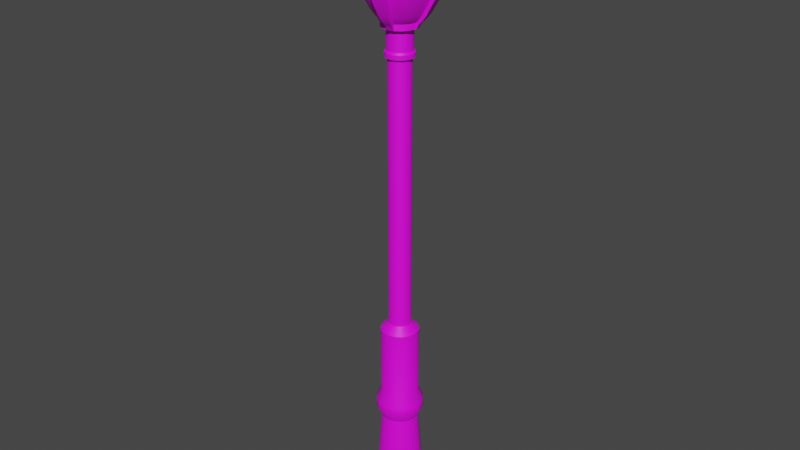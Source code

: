 # Source: StreetLight1.blend  (saved by Blender 3.6.11; exported with 4.5.12 LTS)
import bpy
from mathutils import Matrix  # noqa: F401  (used for matrix-valued properties, if any)

bpy.ops.wm.read_factory_settings(use_empty=True)
scene = bpy.context.scene
scene.name = 'Scene'

# ---- collections
col_collection = bpy.data.collections.new('Collection'); scene.collection.children.link(col_collection)

# ---- images (referenced by path relative to the original .blend; pixels are not part of the script)
import os
ASSET_DIR = os.environ.get("B2B_ASSET_DIR", "")  # directory of the original .blend (textures are referenced by path, not embedded)
HERE = os.path.dirname(os.path.abspath(__file__))  # packed textures are extracted next to this script under _unpacked/

def load_image(name, relpath, width, height, colorspace="sRGB"):
    """Load a texture the original file referenced (path relative to the .blend, or extracted next to this script)."""
    p = next((c for c in (os.path.join(HERE, relpath), os.path.join(ASSET_DIR, relpath)) if relpath and os.path.exists(c)), "")
    if p:
        img = bpy.data.images.load(p, check_existing=True)
        img.name = name
    else:  # same state as the original file: an image datablock whose file is absent (Cycles renders it pink)
        img = bpy.data.images.new(name, width, height)
        img.source = "FILE"
        img.filepath = "//" + (relpath or name)
    img.colorspace_settings.name = colorspace
    return img
img_lowpoly_tex_png = load_image('Lowpoly_tex.png', '_Textures/Lowpoly_tex.png', 1024, 1024, 'sRGB')

# ---- materials (node trees are filled in below, after node groups)
mat_m_streetlight1bulb = bpy.data.materials.new('M_StreetLight1Bulb')
mat_m_streetlight1bulb.use_transparent_shadow = False
mat_m_streetlight1 = bpy.data.materials.new('M_StreetLight1')
mat_m_streetlight1.use_transparent_shadow = False

# ---- node groups
ng_auto_smooth = bpy.data.node_groups.new('Auto Smooth', 'GeometryNodeTree')
_s = ng_auto_smooth.interface.new_socket(name='Geometry', in_out='OUTPUT', socket_type='NodeSocketGeometry')
_s = ng_auto_smooth.interface.new_socket(name='Geometry', in_out='INPUT', socket_type='NodeSocketGeometry')
_s = ng_auto_smooth.interface.new_socket(name='Angle', in_out='INPUT', socket_type='NodeSocketFloat')
_s.subtype = 'ANGLE'
_s.min_value = 0.0
_s.max_value = 3.142
ng_auto_smooth.is_modifier = True
_N = ng_auto_smooth.nodes; _L = ng_auto_smooth.links
n0 = _N.new('NodeGroupOutput'); n0.name = 'Group Output'; n0.location = (480, -100)
n1 = _N.new('NodeGroupInput'); n1.name = 'Group Input'; n1.location = (-420, -300)
n2 = _N.new('NodeGroupInput'); n2.name = 'Group Input.001'; n2.location = (-60, -100)
n3 = _N.new('GeometryNodeSetShadeSmooth'); n3.name = 'Set Shade Smooth'; n3.location = (120, -100)
n3.domain = 'EDGE'
n4 = _N.new('GeometryNodeSetShadeSmooth'); n4.name = 'Set Shade Smooth.001'; n4.location = (300, -100)
n5 = _N.new('GeometryNodeInputMeshEdgeAngle'); n5.name = 'Edge Angle'; n5.location = (-420, -220)
n6 = _N.new('GeometryNodeInputEdgeSmooth'); n6.name = 'Is Edge Smooth'; n6.location = (-60, -160)
n7 = _N.new('GeometryNodeInputShadeSmooth'); n7.name = 'Is Face Smooth'; n7.location = (-240, -340)
n8 = _N.new('FunctionNodeBooleanMath'); n8.name = 'Boolean Math'; n8.location = (-60, -220)
n9 = _N.new('FunctionNodeCompare'); n9.name = 'Compare'; n9.location = (-240, -180)
n9.operation = 'LESS_EQUAL'
_L.new(n5.outputs[0], n9.inputs[0])
_L.new(n4.outputs[0], n0.inputs[0])
_L.new(n1.outputs[1], n9.inputs[1])
_L.new(n9.outputs[0], n8.inputs[0])
_L.new(n7.outputs[0], n8.inputs[1])
_L.new(n2.outputs[0], n3.inputs[0])
_L.new(n6.outputs[0], n3.inputs[1])
_L.new(n3.outputs[0], n4.inputs[0])
_L.new(n8.outputs[0], n3.inputs[2])
n0.is_active_output = True

# ---- material node trees
mat_m_streetlight1bulb.use_nodes = True; mat_m_streetlight1bulb.node_tree.nodes.clear()
_N = mat_m_streetlight1bulb.node_tree.nodes; _L = mat_m_streetlight1bulb.node_tree.links
n0 = _N.new('ShaderNodeBsdfPrincipled'); n0.name = 'Principled BSDF'; n0.location = (10, 300)
n0.distribution = 'GGX'
n0.subsurface_method = 'RANDOM_WALK_SKIN'
n0.inputs[3].default_value = 1.45
n0.inputs[27].default_value = (0.0, 0.0, 0.0, 1.0)
n0.inputs[28].default_value = 1.0
n1 = _N.new('ShaderNodeOutputMaterial'); n1.name = 'Material Output'; n1.location = (300, 300)
n2 = _N.new('ShaderNodeTexImage'); n2.name = 'Image Texture'; n2.location = (-334, 252)
n2.image = img_lowpoly_tex_png
_L.new(n0.outputs[0], n1.inputs[0])
_L.new(n2.outputs[0], n0.inputs[0])
n1.is_active_output = True
mat_m_streetlight1.use_nodes = True; mat_m_streetlight1.node_tree.nodes.clear()
_N = mat_m_streetlight1.node_tree.nodes; _L = mat_m_streetlight1.node_tree.links
n0 = _N.new('ShaderNodeBsdfPrincipled'); n0.name = 'Principled BSDF'; n0.location = (10, 300)
n0.distribution = 'GGX'
n0.subsurface_method = 'RANDOM_WALK_SKIN'
n0.inputs[3].default_value = 1.45
n0.inputs[27].default_value = (0.0, 0.0, 0.0, 1.0)
n0.inputs[28].default_value = 1.0
n1 = _N.new('ShaderNodeOutputMaterial'); n1.name = 'Material Output'; n1.location = (300, 300)
n2 = _N.new('ShaderNodeTexImage'); n2.name = 'Image Texture'; n2.location = (-347, 268)
n2.image = img_lowpoly_tex_png
_L.new(n0.outputs[0], n1.inputs[0])
_L.new(n2.outputs[0], n0.inputs[0])
n1.is_active_output = True

# ---- world
world_world = bpy.data.worlds.new('World'); scene.world = world_world
world_world.use_nodes = True; world_world.node_tree.nodes.clear()
_N = world_world.node_tree.nodes; _L = world_world.node_tree.links
n0 = _N.new('ShaderNodeOutputWorld'); n0.name = 'World Output'; n0.location = (300, 300)
n1 = _N.new('ShaderNodeBackground'); n1.name = 'Background'; n1.location = (10, 300)
n1.inputs[0].default_value = (0.05088, 0.05088, 0.05088, 1.0)
_L.new(n1.outputs[0], n0.inputs[0])
n0.is_active_output = True
world_world.color = (0.05088, 0.05088, 0.05088)
world_world.use_sun_shadow = False
world_world.sun_shadow_jitter_overblur = 0.0

# ---- meshes
me_streetlight1_bulb = bpy.data.meshes.new('StreetLight1_Bulb')
me_streetlight1_bulb.from_pydata([(-4.409e-12, 0.1273, 3.745), (-3.966e-11, 0.1368, 3.753), (0.04872, 0.1176, 3.745), (0.05237, 0.1264, 3.753), (0.09002, 0.09002, 3.745), (0.09677, 0.09677, 3.753), (0.1176, 0.04872, 3.745), (0.1264, 0.05237, 3.753), (0.1273, -3.527e-11, 3.745), (0.1368, -3.003e-12, 3.753), (0.1176, -0.04872, 3.745), (0.1264, -0.05237, 3.753), (0.09002, -0.09002, 3.745), (0.09677, -0.09677, 3.753), (0.04872, -0.1176, 3.745), (0.05237, -0.1264, 3.753), (-4.409e-12, -0.1273, 3.745), (-3.966e-11, -0.1368, 3.753), (-0.04872, -0.1176, 3.745), (-0.05237, -0.1264, 3.753), (-0.09002, -0.09002, 3.745), (-0.09677, -0.09677, 3.753), (-0.1176, -0.04872, 3.745), (-0.1264, -0.05237, 3.753), (-0.1273, -3.527e-11, 3.745), (-0.1368, -3.003e-12, 3.753), (-0.1176, 0.04872, 3.745), (-0.1264, 0.05237, 3.753), (-0.09002, 0.09002, 3.745), (-0.09677, 0.09677, 3.753), (-0.04872, 0.1176, 3.745), (-0.05237, 0.1264, 3.753), (8.826e-10, 0.3459, 4.299), (0.1324, 0.3196, 4.299), (0.2446, 0.2446, 4.299), (0.3196, 0.1324, 4.299), (0.3459, 1.162e-09, 4.299), (0.3196, -0.1324, 4.299), (0.2446, -0.2446, 4.299), (0.1324, -0.3196, 4.299), (8.826e-10, -0.3459, 4.299), (-0.1324, -0.3196, 4.299), (-0.2446, -0.2446, 4.299), (-0.3196, -0.1324, 4.299), (-0.3459, 1.162e-09, 4.299), (-0.3196, 0.1324, 4.299), (-0.2446, 0.2446, 4.299), (-0.1324, 0.3196, 4.299), (-0.2995, -0.1241, 4.177), (-0.2742, -0.1136, 4.071), (-0.2498, -0.1035, 3.98), (-0.2216, -0.09178, 3.907), (-0.1923, -0.07965, 3.853), (-0.1688, -0.06994, 3.808), (-0.1463, -0.0606, 3.776), (-0.112, -0.112, 3.776), (-0.1292, -0.1292, 3.808), (-0.1472, -0.1472, 3.853), (-0.1696, -0.1696, 3.907), (-0.1912, -0.1912, 3.98), (-0.2098, -0.2098, 4.071), (-0.2292, -0.2292, 4.177), (1.032e-09, 0.3242, 4.177), (1.181e-09, 0.2968, 4.071), (1.352e-09, 0.2704, 3.98), (9.355e-10, 0.2398, 3.907), (9.596e-10, 0.2081, 3.853), (6.912e-10, 0.1828, 3.808), (1.371e-10, 0.1584, 3.776), (-0.0606, 0.1463, 3.776), (-0.06994, 0.1688, 3.808), (-0.07965, 0.1923, 3.853), (-0.09178, 0.2216, 3.907), (-0.1035, 0.2498, 3.98), (-0.1136, 0.2742, 4.071), (-0.1241, 0.2995, 4.177), (0.3242, 1.206e-09, 4.177), (0.2968, 1.241e-09, 4.071), (0.2704, 1.104e-09, 3.98), (0.2398, 7.419e-10, 3.907), (0.2081, 8.408e-10, 3.853), (0.1828, 8.329e-10, 3.808), (0.1584, 4.997e-10, 3.776), (0.1463, 0.0606, 3.776), (0.1688, 0.06994, 3.808), (0.1923, 0.07965, 3.853), (0.2216, 0.09178, 3.907), (0.2498, 0.1035, 3.98), (0.2742, 0.1136, 4.071), (0.2995, 0.1241, 4.177), (-0.1241, -0.2995, 4.177), (-0.1136, -0.2742, 4.071), (-0.1035, -0.2498, 3.98), (-0.09178, -0.2216, 3.907), (-0.07965, -0.1923, 3.853), (-0.06994, -0.1688, 3.808), (-0.0606, -0.1463, 3.776), (1.371e-10, -0.1584, 3.776), (6.912e-10, -0.1828, 3.808), (9.596e-10, -0.2081, 3.853), (9.355e-10, -0.2398, 3.907), (1.352e-09, -0.2704, 3.98), (1.181e-09, -0.2968, 4.071), (1.032e-09, -0.3242, 4.177), (-0.2292, 0.2292, 4.177), (-0.2098, 0.2098, 4.071), (-0.1912, 0.1912, 3.98), (-0.1696, 0.1696, 3.907), (-0.1472, 0.1472, 3.853), (-0.1292, 0.1292, 3.808), (-0.112, 0.112, 3.776), (-0.1463, 0.0606, 3.776), (-0.1688, 0.06994, 3.808), (-0.1923, 0.07965, 3.853), (-0.2216, 0.09178, 3.907), (-0.2498, 0.1035, 3.98), (-0.2742, 0.1136, 4.071), (-0.2995, 0.1241, 4.177), (0.2292, 0.2292, 4.177), (0.2098, 0.2098, 4.071), (0.1912, 0.1912, 3.98), (0.1696, 0.1696, 3.907), (0.1472, 0.1472, 3.853), (0.1292, 0.1292, 3.808), (0.112, 0.112, 3.776), (0.0606, 0.1463, 3.776), (0.06994, 0.1688, 3.808), (0.07965, 0.1923, 3.853), (0.09178, 0.2216, 3.907), (0.1035, 0.2498, 3.98), (0.1136, 0.2742, 4.071), (0.1241, 0.2995, 4.177), (0.1241, -0.2995, 4.177), (0.1136, -0.2742, 4.071), (0.1035, -0.2498, 3.98), (0.09178, -0.2216, 3.907), (0.07965, -0.1923, 3.853), (0.06994, -0.1688, 3.808), (0.0606, -0.1463, 3.776), (0.112, -0.112, 3.776), (0.1292, -0.1292, 3.808), (0.1472, -0.1472, 3.853), (0.1696, -0.1696, 3.907), (0.1912, -0.1912, 3.98), (0.2098, -0.2098, 4.071), (0.2292, -0.2292, 4.177), (-0.3242, 1.206e-09, 4.177), (-0.2968, 1.241e-09, 4.071), (-0.2704, 1.104e-09, 3.98), (-0.2398, 7.419e-10, 3.907), (-0.2081, 8.408e-10, 3.853), (-0.1828, 8.329e-10, 3.808), (-0.1584, 4.997e-10, 3.776), (0.2995, -0.1241, 4.177), (0.2742, -0.1136, 4.071), (0.2498, -0.1035, 3.98), (0.2216, -0.09178, 3.907), (0.1923, -0.07965, 3.853), (0.1688, -0.06994, 3.808), (0.1463, -0.0606, 3.776)], [], [(0, 1, 3, 2), (2, 3, 5, 4), (4, 5, 7, 6), (8, 9, 11, 10), (10, 11, 13, 12), (12, 13, 15, 14), (16, 17, 19, 18), (18, 19, 21, 20), (20, 21, 23, 22), (24, 25, 27, 26), (26, 27, 29, 28), (28, 29, 31, 30), (48, 61, 42, 43), (90, 103, 40, 41), (104, 117, 45, 46), (118, 131, 33, 34), (132, 145, 38, 39), (153, 76, 36, 37), (61, 90, 41, 42), (75, 104, 46, 47), (89, 118, 34, 35), (131, 62, 32, 33), (117, 146, 44, 45), (145, 153, 37, 38), (13, 11, 159, 139), (139, 159, 158, 140), (140, 158, 157, 141), (141, 157, 156, 142), (142, 156, 155, 143), (143, 155, 154, 144), (144, 154, 153, 145), (27, 25, 152, 111), (111, 152, 151, 112), (112, 151, 150, 113), (113, 150, 149, 114), (114, 149, 148, 115), (115, 148, 147, 116), (116, 147, 146, 117), (3, 1, 68, 125), (125, 68, 67, 126), (126, 67, 66, 127), (127, 66, 65, 128), (128, 65, 64, 129), (129, 64, 63, 130), (130, 63, 62, 131), (7, 5, 124, 83), (83, 124, 123, 84), (84, 123, 122, 85), (85, 122, 121, 86), (86, 121, 120, 87), (87, 120, 119, 88), (88, 119, 118, 89), (31, 29, 110, 69), (69, 110, 109, 70), (70, 109, 108, 71), (71, 108, 107, 72), (72, 107, 106, 73), (73, 106, 105, 74), (74, 105, 104, 75), (21, 19, 96, 55), (55, 96, 95, 56), (56, 95, 94, 57), (57, 94, 93, 58), (58, 93, 92, 59), (59, 92, 91, 60), (60, 91, 90, 61), (11, 9, 82, 159), (159, 82, 81, 158), (158, 81, 80, 157), (157, 80, 79, 156), (156, 79, 78, 155), (155, 78, 77, 154), (154, 77, 76, 153), (15, 13, 139, 138), (138, 139, 140, 137), (137, 140, 141, 136), (136, 141, 142, 135), (135, 142, 143, 134), (134, 143, 144, 133), (133, 144, 145, 132), (5, 3, 125, 124), (124, 125, 126, 123), (123, 126, 127, 122), (122, 127, 128, 121), (121, 128, 129, 120), (120, 129, 130, 119), (119, 130, 131, 118), (29, 27, 111, 110), (110, 111, 112, 109), (109, 112, 113, 108), (108, 113, 114, 107), (107, 114, 115, 106), (106, 115, 116, 105), (105, 116, 117, 104), (19, 17, 97, 96), (96, 97, 98, 95), (95, 98, 99, 94), (94, 99, 100, 93), (93, 100, 101, 92), (92, 101, 102, 91), (91, 102, 103, 90), (23, 21, 55, 54), (54, 55, 56, 53), (53, 56, 57, 52), (52, 57, 58, 51), (51, 58, 59, 50), (50, 59, 60, 49), (49, 60, 61, 48)])
me_streetlight1_bulb.polygons.foreach_set('use_smooth', [True] * 108)
_uv = me_streetlight1_bulb.uv_layers.new(name='UVMap')
_uv.uv.foreach_set('vector', [0.2744, 0.8657, 0.2745, 0.8661, 0.2734, 0.8663, 0.2734, 0.8658, 0.2734, 0.8658, 0.2734, 0.8663, 0.2722, 0.8663, 0.2723, 0.8658, 0.2723, 0.8658, 0.2722, 0.8663, 0.2711, 0.8661, 0.2712, 0.8657, 0.2909, 0.8657, 0.291, 0.8661, 0.2898, 0.8663, 0.2898, 0.8658, 0.2898, 0.8658, 0.2898, 0.8663, 0.2886, 0.8663, 0.2887, 0.8658, 0.2887, 0.8658, 0.2886, 0.8663, 0.2876, 0.8661, 0.2878, 0.8657, 0.2658, 0.8657, 0.2659, 0.8661, 0.2648, 0.8663, 0.2647, 0.8658, 0.2647, 0.8658, 0.2648, 0.8663, 0.2636, 0.8663, 0.2636, 0.8658, 0.2636, 0.8658, 0.2636, 0.8663, 0.2625, 0.8661, 0.2626, 0.8657, 0.2824, 0.8657, 0.2825, 0.8661, 0.2813, 0.8663, 0.2813, 0.8658, 0.2813, 0.8658, 0.2813, 0.8663, 0.2802, 0.8663, 0.2802, 0.8658, 0.2802, 0.8658, 0.2802, 0.8663, 0.2791, 0.8661, 0.2793, 0.8657, 0.2601, 0.886, 0.2628, 0.8863, 0.2627, 0.8918, 0.2599, 0.8915, 0.2656, 0.8863, 0.2682, 0.886, 0.2685, 0.8915, 0.2657, 0.8918, 0.2796, 0.8863, 0.2824, 0.8863, 0.2827, 0.8918, 0.2797, 0.8918, 0.2714, 0.8863, 0.2742, 0.8863, 0.2743, 0.8918, 0.2713, 0.8918, 0.2857, 0.886, 0.2881, 0.8863, 0.2882, 0.8918, 0.2856, 0.8915, 0.2909, 0.8863, 0.2936, 0.886, 0.2941, 0.8915, 0.2911, 0.8918, 0.2628, 0.8863, 0.2656, 0.8863, 0.2657, 0.8918, 0.2627, 0.8918, 0.2772, 0.886, 0.2796, 0.8863, 0.2797, 0.8918, 0.2771, 0.8915, 0.2688, 0.886, 0.2714, 0.8863, 0.2713, 0.8918, 0.2685, 0.8915, 0.2742, 0.8863, 0.2769, 0.886, 0.2771, 0.8915, 0.2743, 0.8918, 0.2824, 0.8863, 0.2851, 0.886, 0.2856, 0.8915, 0.2827, 0.8918, 0.2881, 0.8863, 0.2909, 0.8863, 0.2911, 0.8918, 0.2882, 0.8918, 0.2886, 0.8663, 0.2898, 0.8663, 0.2899, 0.8674, 0.2885, 0.8674, 0.2885, 0.8674, 0.2899, 0.8674, 0.29, 0.869, 0.2884, 0.869, 0.2884, 0.869, 0.29, 0.869, 0.2901, 0.8711, 0.2883, 0.8711, 0.2883, 0.8711, 0.2901, 0.8711, 0.2902, 0.8737, 0.2881, 0.8737, 0.2881, 0.8737, 0.2902, 0.8737, 0.2904, 0.8771, 0.288, 0.8771, 0.288, 0.8771, 0.2904, 0.8771, 0.2906, 0.8814, 0.288, 0.8814, 0.288, 0.8814, 0.2906, 0.8814, 0.2909, 0.8863, 0.2881, 0.8863, 0.2813, 0.8663, 0.2825, 0.8661, 0.2827, 0.8673, 0.2814, 0.8674, 0.2814, 0.8674, 0.2827, 0.8673, 0.283, 0.8688, 0.2815, 0.869, 0.2815, 0.869, 0.283, 0.8688, 0.2834, 0.8709, 0.2816, 0.8711, 0.2816, 0.8711, 0.2834, 0.8709, 0.2838, 0.8735, 0.2817, 0.8737, 0.2817, 0.8737, 0.2838, 0.8735, 0.2842, 0.8769, 0.2819, 0.8771, 0.2819, 0.8771, 0.2842, 0.8769, 0.2847, 0.8811, 0.2821, 0.8814, 0.2821, 0.8814, 0.2847, 0.8811, 0.2851, 0.886, 0.2824, 0.8863, 0.2734, 0.8663, 0.2745, 0.8661, 0.2748, 0.8673, 0.2735, 0.8674, 0.2735, 0.8674, 0.2748, 0.8673, 0.2751, 0.8688, 0.2736, 0.869, 0.2736, 0.869, 0.2751, 0.8688, 0.2754, 0.8709, 0.2737, 0.8711, 0.2737, 0.8711, 0.2754, 0.8709, 0.2758, 0.8735, 0.2739, 0.8737, 0.2739, 0.8737, 0.2758, 0.8735, 0.2762, 0.8769, 0.274, 0.8771, 0.274, 0.8771, 0.2762, 0.8769, 0.2765, 0.8811, 0.2741, 0.8814, 0.2741, 0.8814, 0.2765, 0.8811, 0.2769, 0.886, 0.2742, 0.8863, 0.2711, 0.8661, 0.2722, 0.8663, 0.2721, 0.8674, 0.2708, 0.8673, 0.2708, 0.8673, 0.2721, 0.8674, 0.272, 0.869, 0.2705, 0.8688, 0.2705, 0.8688, 0.272, 0.869, 0.2719, 0.8711, 0.2702, 0.8709, 0.2702, 0.8709, 0.2719, 0.8711, 0.2718, 0.8737, 0.2698, 0.8735, 0.2698, 0.8735, 0.2718, 0.8737, 0.2716, 0.8771, 0.2694, 0.8769, 0.2694, 0.8769, 0.2716, 0.8771, 0.2715, 0.8814, 0.2691, 0.8811, 0.2691, 0.8811, 0.2715, 0.8814, 0.2714, 0.8863, 0.2688, 0.886, 0.2791, 0.8661, 0.2802, 0.8663, 0.28, 0.8674, 0.2789, 0.8673, 0.2789, 0.8673, 0.28, 0.8674, 0.2799, 0.869, 0.2786, 0.8688, 0.2786, 0.8688, 0.2799, 0.869, 0.2798, 0.8711, 0.2783, 0.8709, 0.2783, 0.8709, 0.2798, 0.8711, 0.2797, 0.8737, 0.2779, 0.8735, 0.2779, 0.8735, 0.2797, 0.8737, 0.2796, 0.8771, 0.2776, 0.8769, 0.2776, 0.8769, 0.2796, 0.8771, 0.2796, 0.8814, 0.2774, 0.8811, 0.2774, 0.8811, 0.2796, 0.8814, 0.2796, 0.8863, 0.2772, 0.886, 0.2636, 0.8663, 0.2648, 0.8663, 0.2649, 0.8674, 0.2635, 0.8674, 0.2635, 0.8674, 0.2649, 0.8674, 0.265, 0.869, 0.2634, 0.869, 0.2634, 0.869, 0.265, 0.869, 0.2651, 0.8711, 0.2633, 0.8711, 0.2633, 0.8711, 0.2651, 0.8711, 0.2652, 0.8737, 0.2631, 0.8737, 0.2631, 0.8737, 0.2652, 0.8737, 0.2654, 0.8771, 0.263, 0.8771, 0.263, 0.8771, 0.2654, 0.8771, 0.2655, 0.8814, 0.2629, 0.8814, 0.2629, 0.8814, 0.2655, 0.8814, 0.2656, 0.8863, 0.2628, 0.8863, 0.2898, 0.8663, 0.291, 0.8661, 0.2912, 0.8673, 0.2899, 0.8674, 0.2899, 0.8674, 0.2912, 0.8673, 0.2915, 0.8688, 0.29, 0.869, 0.29, 0.869, 0.2915, 0.8688, 0.2918, 0.8709, 0.2901, 0.8711, 0.2901, 0.8711, 0.2918, 0.8709, 0.2923, 0.8735, 0.2902, 0.8737, 0.2902, 0.8737, 0.2923, 0.8735, 0.2927, 0.8769, 0.2904, 0.8771, 0.2904, 0.8771, 0.2927, 0.8769, 0.2931, 0.8811, 0.2906, 0.8814, 0.2906, 0.8814, 0.2931, 0.8811, 0.2936, 0.886, 0.2909, 0.8863, 0.2876, 0.8661, 0.2886, 0.8663, 0.2885, 0.8674, 0.2873, 0.8673, 0.2873, 0.8673, 0.2885, 0.8674, 0.2884, 0.869, 0.287, 0.8688, 0.287, 0.8688, 0.2884, 0.869, 0.2883, 0.8711, 0.2867, 0.8709, 0.2867, 0.8709, 0.2883, 0.8711, 0.2881, 0.8737, 0.2864, 0.8735, 0.2864, 0.8735, 0.2881, 0.8737, 0.288, 0.8771, 0.2861, 0.8769, 0.2861, 0.8769, 0.288, 0.8771, 0.288, 0.8814, 0.2859, 0.8811, 0.2859, 0.8811, 0.288, 0.8814, 0.2881, 0.8863, 0.2857, 0.886, 0.2722, 0.8663, 0.2734, 0.8663, 0.2735, 0.8674, 0.2721, 0.8674, 0.2721, 0.8674, 0.2735, 0.8674, 0.2736, 0.869, 0.272, 0.869, 0.272, 0.869, 0.2736, 0.869, 0.2737, 0.8711, 0.2719, 0.8711, 0.2719, 0.8711, 0.2737, 0.8711, 0.2739, 0.8737, 0.2718, 0.8737, 0.2718, 0.8737, 0.2739, 0.8737, 0.274, 0.8771, 0.2716, 0.8771, 0.2716, 0.8771, 0.274, 0.8771, 0.2741, 0.8814, 0.2715, 0.8814, 0.2715, 0.8814, 0.2741, 0.8814, 0.2742, 0.8863, 0.2714, 0.8863, 0.2802, 0.8663, 0.2813, 0.8663, 0.2814, 0.8674, 0.28, 0.8674, 0.28, 0.8674, 0.2814, 0.8674, 0.2815, 0.869, 0.2799, 0.869, 0.2799, 0.869, 0.2815, 0.869, 0.2816, 0.8711, 0.2798, 0.8711, 0.2798, 0.8711, 0.2816, 0.8711, 0.2817, 0.8737, 0.2797, 0.8737, 0.2797, 0.8737, 0.2817, 0.8737, 0.2819, 0.8771, 0.2796, 0.8771, 0.2796, 0.8771, 0.2819, 0.8771, 0.2821, 0.8814, 0.2796, 0.8814, 0.2796, 0.8814, 0.2821, 0.8814, 0.2824, 0.8863, 0.2796, 0.8863, 0.2648, 0.8663, 0.2659, 0.8661, 0.2662, 0.8673, 0.2649, 0.8674, 0.2649, 0.8674, 0.2662, 0.8673, 0.2665, 0.8688, 0.265, 0.869, 0.265, 0.869, 0.2665, 0.8688, 0.2668, 0.8709, 0.2651, 0.8711, 0.2651, 0.8711, 0.2668, 0.8709, 0.2672, 0.8735, 0.2652, 0.8737, 0.2652, 0.8737, 0.2672, 0.8735, 0.2676, 0.8769, 0.2654, 0.8771, 0.2654, 0.8771, 0.2676, 0.8769, 0.2679, 0.8811, 0.2655, 0.8814, 0.2655, 0.8814, 0.2679, 0.8811, 0.2682, 0.886, 0.2656, 0.8863, 0.2625, 0.8661, 0.2636, 0.8663, 0.2635, 0.8674, 0.2622, 0.8673, 0.2622, 0.8673, 0.2635, 0.8674, 0.2634, 0.869, 0.2619, 0.8688, 0.2619, 0.8688, 0.2634, 0.869, 0.2633, 0.8711, 0.2616, 0.8709, 0.2616, 0.8709, 0.2633, 0.8711, 0.2631, 0.8737, 0.2612, 0.8735, 0.2612, 0.8735, 0.2631, 0.8737, 0.263, 0.8771, 0.2608, 0.8769, 0.2608, 0.8769, 0.263, 0.8771, 0.2629, 0.8814, 0.2605, 0.8811, 0.2605, 0.8811, 0.2629, 0.8814, 0.2628, 0.8863, 0.2601, 0.886])
me_streetlight1_bulb.materials.append(mat_m_streetlight1bulb)
me_streetlight1_bulb.update()
me_streetlight1 = bpy.data.meshes.new('StreetLight1')
me_streetlight1.from_pydata([(-0.3493, -0.1447, 4.299), (-0.1447, 0.3493, 4.299), (7.729e-10, 0.3781, 4.299), (0.1447, 0.3493, 4.299), (0.2673, 0.2673, 4.299), (0.3493, 0.1447, 4.299), (0.3781, 1.263e-09, 4.299), (0.3493, -0.1447, 4.299), (0.2673, -0.2673, 4.299), (0.1447, -0.3493, 4.299), (7.729e-10, -0.3781, 4.299), (-0.1447, -0.3493, 4.299), (-0.2673, -0.2673, 4.299), (-0.3781, 1.263e-09, 4.299), (-0.3493, 0.1447, 4.299), (-0.2673, 0.2673, 4.299), (0.3781, 1.263e-09, 4.322), (-0.3493, -0.1447, 4.322), (-0.1447, 0.3493, 4.322), (7.729e-10, 0.3781, 4.322), (0.1447, 0.3493, 4.322), (0.2673, 0.2673, 4.322), (0.3493, 0.1447, 4.322), (0.3493, -0.1447, 4.322), (0.2673, -0.2673, 4.322), (0.1447, -0.3493, 4.322), (7.729e-10, -0.3781, 4.322), (-0.1447, -0.3493, 4.322), (-0.2673, -0.2673, 4.322), (-0.3781, 1.263e-09, 4.322), (-0.3493, 0.1447, 4.322), (-0.2673, 0.2673, 4.322), (-3.119e-09, 1.105e-09, 4.299), (0.3352, -1.645e-10, 4.347), (-0.3097, -0.1283, 4.347), (-0.1283, 0.3097, 4.347), (8.96e-10, 0.3352, 4.347), (0.1283, 0.3097, 4.347), (0.237, 0.237, 4.347), (0.3097, 0.1283, 4.347), (0.3097, -0.1283, 4.347), (0.237, -0.237, 4.347), (0.1283, -0.3097, 4.347), (8.96e-10, -0.3352, 4.347), (-0.1283, -0.3097, 4.347), (-0.237, -0.237, 4.347), (-0.3352, -1.645e-10, 4.347), (-0.3097, 0.1283, 4.347), (-0.237, 0.237, 4.347), (0.2245, 5.14e-10, 4.438), (-0.2074, -0.0859, 4.438), (-0.0859, 0.2074, 4.438), (-2.22e-09, 0.2245, 4.438), (0.0859, 0.2074, 4.438), (0.1587, 0.1587, 4.438), (0.2074, 0.0859, 4.438), (0.2074, -0.0859, 4.438), (0.1587, -0.1587, 4.438), (0.0859, -0.2074, 4.438), (-2.22e-09, -0.2245, 4.438), (-0.0859, -0.2074, 4.438), (-0.1587, -0.1587, 4.438), (-0.2245, 5.14e-10, 4.438), (-0.2074, 0.0859, 4.438), (-0.1587, 0.1587, 4.438), (0.08277, 1.889e-10, 4.495), (-0.07647, -0.03168, 4.495), (-0.03168, 0.07647, 4.495), (-9.189e-09, 0.08277, 4.495), (0.03168, 0.07647, 4.495), (0.05853, 0.05853, 4.495), (0.07647, 0.03168, 4.495), (0.07647, -0.03168, 4.495), (0.05853, -0.05853, 4.495), (0.03168, -0.07647, 4.495), (-9.189e-09, -0.08277, 4.495), (-0.03168, -0.07647, 4.495), (-0.05853, -0.05853, 4.495), (-0.08277, 1.889e-10, 4.495), (-0.07647, 0.03168, 4.495), (-0.05853, 0.05853, 4.495), (0.03567, 4.841e-10, 4.581), (-0.03295, -0.01365, 4.581), (-0.01365, 0.03295, 4.581), (-1.137e-08, 0.03567, 4.581), (0.01365, 0.03295, 4.581), (0.02522, 0.02522, 4.581), (0.03295, 0.01365, 4.581), (0.03295, -0.01365, 4.581), (0.02522, -0.02522, 4.581), (0.01365, -0.03295, 4.581), (-1.137e-08, -0.03567, 4.581), (-0.01365, -0.03295, 4.581), (-0.02522, -0.02522, 4.581), (-0.03567, 4.841e-10, 4.581), (-0.03295, 0.01365, 4.581), (-0.02522, 0.02522, 4.581), (-1.284e-08, 1.235e-09, 4.581), (2.834e-09, 0.1281, 3.745), (-3.966e-11, 0.1368, 3.753), (0.1184, 0.04903, 3.745), (0.1264, 0.05237, 3.753), (0.1281, 5.902e-10, 3.745), (0.1368, -3.003e-12, 3.753), (0.04903, -0.1184, 3.745), (0.05237, -0.1264, 3.753), (2.834e-09, -0.1281, 3.745), (-3.966e-11, -0.1368, 3.753), (-0.1184, -0.04903, 3.745), (-0.1264, -0.05237, 3.753), (-0.1281, 5.902e-10, 3.745), (-0.1368, -3.003e-12, 3.753), (-0.04903, 0.1184, 3.745), (-0.05237, 0.1264, 3.753), (8.826e-10, 0.3459, 4.299), (0.3196, 0.1324, 4.299), (0.3459, 1.162e-09, 4.299), (0.1324, -0.3196, 4.299), (8.826e-10, -0.3459, 4.299), (-0.3196, -0.1324, 4.299), (-0.3459, 1.162e-09, 4.299), (-0.1324, 0.3196, 4.299), (-0.2995, -0.1241, 4.177), (-0.2742, -0.1136, 4.071), (-0.2498, -0.1035, 3.98), (-0.2216, -0.09178, 3.907), (-0.1923, -0.07965, 3.853), (-0.1688, -0.06994, 3.808), (-0.1463, -0.0606, 3.776), (1.032e-09, 0.3242, 4.177), (1.181e-09, 0.2968, 4.071), (1.352e-09, 0.2704, 3.98), (9.355e-10, 0.2398, 3.907), (9.596e-10, 0.2081, 3.853), (6.912e-10, 0.1828, 3.808), (1.371e-10, 0.1584, 3.776), (-0.0606, 0.1463, 3.776), (-0.06994, 0.1688, 3.808), (-0.07965, 0.1923, 3.853), (-0.09178, 0.2216, 3.907), (-0.1035, 0.2498, 3.98), (-0.1136, 0.2742, 4.071), (-0.1241, 0.2995, 4.177), (0.3242, 1.206e-09, 4.177), (0.2968, 1.241e-09, 4.071), (0.2704, 1.104e-09, 3.98), (0.2398, 7.419e-10, 3.907), (0.2081, 8.408e-10, 3.853), (0.1828, 8.329e-10, 3.808), (0.1584, 4.997e-10, 3.776), (0.1463, 0.0606, 3.776), (0.1688, 0.06994, 3.808), (0.1923, 0.07965, 3.853), (0.2216, 0.09178, 3.907), (0.2498, 0.1035, 3.98), (0.2742, 0.1136, 4.071), (0.2995, 0.1241, 4.177), (1.371e-10, -0.1584, 3.776), (6.912e-10, -0.1828, 3.808), (9.596e-10, -0.2081, 3.853), (9.355e-10, -0.2398, 3.907), (1.352e-09, -0.2704, 3.98), (1.181e-09, -0.2968, 4.071), (1.032e-09, -0.3242, 4.177), (0.1241, -0.2995, 4.177), (0.1136, -0.2742, 4.071), (0.1035, -0.2498, 3.98), (0.09178, -0.2216, 3.907), (0.07965, -0.1923, 3.853), (0.06994, -0.1688, 3.808), (0.0606, -0.1463, 3.776), (-0.3242, 1.206e-09, 4.177), (-0.2968, 1.241e-09, 4.071), (-0.2704, 1.104e-09, 3.98), (-0.2398, 7.419e-10, 3.907), (-0.2081, 8.408e-10, 3.853), (-0.1828, 8.329e-10, 3.808), (-0.1584, 4.997e-10, 3.776), (-0.0046, 0.1504, 3.738), (-0.004689, 0.1604, 3.747), (0.15, 0.05706, 3.747), (0.1407, 0.05332, 3.738), (0.1504, 0.0046, 3.738), (0.1604, 0.004689, 3.747), (0.05706, -0.15, 3.747), (0.05332, -0.1407, 3.738), (0.0046, -0.1504, 3.738), (0.004689, -0.1604, 3.747), (-0.15, -0.05706, 3.747), (-0.1407, -0.05332, 3.738), (-0.1504, -0.0046, 3.738), (-0.1604, -0.004689, 3.747), (-0.05706, 0.15, 3.747), (-0.05332, 0.1407, 3.738), (0.372, 0.005192, 4.297), (0.3457, 0.1376, 4.297), (0.005192, -0.372, 4.297), (0.1376, -0.3457, 4.297), (-0.372, -0.005192, 4.297), (-0.3457, -0.1376, 4.297), (-0.005192, 0.372, 4.297), (-0.1376, 0.3457, 4.297), (-0.1706, -0.06544, 3.771), (-0.004835, 0.1827, 3.771), (-0.1292, 0.3256, 4.176), (0.1827, 0.004835, 3.771), (0.3256, 0.1292, 4.176), (0.005183, -0.3502, 4.176), (0.06544, -0.1706, 3.771), (-0.1827, -0.004835, 3.771), (-0.3256, -0.1292, 4.176), (-0.3002, -0.1187, 4.069), (-0.2757, -0.1086, 3.978), (-0.2471, -0.09685, 3.904), (-0.2175, -0.08467, 3.849), (-0.1938, -0.07491, 3.804), (-0.005183, 0.3502, 4.176), (-0.005167, 0.3227, 4.069), (-0.005139, 0.2963, 3.978), (-0.005069, 0.2653, 3.904), (-0.005025, 0.2334, 3.849), (-0.00497, 0.2077, 3.804), (-0.06544, 0.1706, 3.771), (-0.07491, 0.1938, 3.804), (-0.08467, 0.2175, 3.849), (-0.09685, 0.2471, 3.904), (-0.1086, 0.2757, 3.978), (-0.1187, 0.3002, 4.069), (0.3502, 0.005183, 4.176), (0.3227, 0.005167, 4.069), (0.2963, 0.005139, 3.978), (0.2653, 0.005069, 3.904), (0.2334, 0.005025, 3.849), (0.2077, 0.00497, 3.804), (0.1706, 0.06544, 3.771), (0.1938, 0.07491, 3.804), (0.2175, 0.08467, 3.849), (0.2471, 0.09685, 3.904), (0.2757, 0.1086, 3.978), (0.3002, 0.1187, 4.069), (0.004835, -0.1827, 3.771), (0.00497, -0.2077, 3.804), (0.005025, -0.2334, 3.849), (0.005069, -0.2653, 3.904), (0.005139, -0.2963, 3.978), (0.005167, -0.3227, 4.069), (0.1292, -0.3256, 4.176), (0.1187, -0.3002, 4.069), (0.1086, -0.2757, 3.978), (0.09685, -0.2471, 3.904), (0.08467, -0.2175, 3.849), (0.07491, -0.1938, 3.804), (-0.3502, -0.005183, 4.176), (-0.3227, -0.005167, 4.069), (-0.2963, -0.005139, 3.978), (-0.2653, -0.005069, 3.904), (-0.2334, -0.005025, 3.849), (-0.2077, -0.00497, 3.804), (6.095e-09, 0.2223, 4.768e-07), (6.095e-09, 0.2223, 0.05433), (0.08509, 0.2054, 4.768e-07), (0.08509, 0.2054, 0.05433), (0.1572, 0.1572, 4.768e-07), (0.1572, 0.1572, 0.05433), (0.2054, 0.08509, 4.768e-07), (0.2054, 0.08509, 0.05433), (0.2223, 2.485e-09, 4.768e-07), (0.2223, 2.485e-09, 0.05433), (0.2054, -0.08509, 4.768e-07), (0.2054, -0.08509, 0.05433), (0.1572, -0.1572, 4.768e-07), (0.1572, -0.1572, 0.05433), (0.08509, -0.2054, 4.768e-07), (0.08509, -0.2054, 0.05433), (6.095e-09, -0.2223, 4.768e-07), (6.095e-09, -0.2223, 0.05433), (-0.08509, -0.2054, 4.768e-07), (-0.08509, -0.2054, 0.05433), (-0.1572, -0.1572, 4.768e-07), (-0.1572, -0.1572, 0.05433), (-0.2054, -0.08509, 4.768e-07), (-0.2054, -0.08509, 0.05433), (-0.2223, 2.485e-09, 4.768e-07), (-0.2223, 2.485e-09, 0.05433), (-0.2054, 0.08509, 4.768e-07), (-0.2054, 0.08509, 0.05433), (-0.1572, 0.1572, 4.768e-07), (-0.1572, 0.1572, 0.05433), (-0.08509, 0.2054, 4.768e-07), (-0.08509, 0.2054, 0.05433), (6.095e-09, 6.939e-18, 4.768e-07), (6.095e-09, 0.2223, 0.07376), (0.08509, 0.2054, 0.07376), (0.1572, 0.1572, 0.07376), (0.2054, 0.08509, 0.07376), (0.2223, 2.485e-09, 0.07376), (0.2054, -0.08509, 0.07376), (0.1572, -0.1572, 0.07376), (0.08509, -0.2054, 0.07376), (6.095e-09, -0.2223, 0.07376), (-0.08509, -0.2054, 0.07376), (-0.1572, -0.1572, 0.07376), (-0.2054, -0.08509, 0.07376), (-0.2223, 2.485e-09, 0.07376), (-0.2054, 0.08509, 0.07376), (-0.1572, 0.1572, 0.07376), (-0.08509, 0.2054, 0.07376), (-0.0833, 0.2011, 0.06404), (-0.1539, 0.1539, 0.06404), (0.2011, 0.0833, 0.06404), (0.1539, 0.1539, 0.06404), (5.996e-09, -0.2177, 0.06404), (0.0833, -0.2011, 0.06404), (0.0833, 0.2011, 0.06404), (5.996e-09, 0.2177, 0.06404), (-0.2011, 0.0833, 0.06404), (-0.2177, 2.413e-09, 0.06404), (0.1539, -0.1539, 0.06404), (0.2011, -0.0833, 0.06404), (-0.2011, -0.0833, 0.06404), (-0.1539, -0.1539, 0.06404), (0.2177, 2.413e-09, 0.06404), (-0.0833, -0.2011, 0.06404), (6.321e-09, 0.2041, 0.249), (0.0781, 0.1885, 0.249), (0.1443, 0.1443, 0.249), (0.1885, 0.0781, 0.249), (0.2041, 2.357e-09, 0.249), (0.1885, -0.0781, 0.249), (0.1443, -0.1443, 0.249), (0.0781, -0.1885, 0.249), (6.321e-09, -0.2041, 0.249), (-0.0781, -0.1885, 0.249), (-0.1443, -0.1443, 0.249), (-0.1885, -0.0781, 0.249), (-0.2041, 2.357e-09, 0.249), (-0.1885, 0.0781, 0.249), (-0.1443, 0.1443, 0.249), (-0.0781, 0.1885, 0.249), (6.098e-09, 0.166, 0.3012), (0.06354, 0.1534, 0.3012), (0.1174, 0.1174, 0.3012), (0.1534, 0.06354, 0.3012), (0.166, 2.612e-09, 0.3012), (0.1534, -0.06354, 0.3012), (0.1174, -0.1174, 0.3012), (0.06354, -0.1534, 0.3012), (6.098e-09, -0.166, 0.3012), (-0.06354, -0.1534, 0.3012), (-0.1174, -0.1174, 0.3012), (-0.1534, -0.06354, 0.3012), (-0.166, 2.612e-09, 0.3012), (-0.1534, 0.06354, 0.3012), (-0.1174, 0.1174, 0.3012), (-0.06354, 0.1534, 0.3012), (5.679e-09, 0.1368, 0.7204), (0.05234, 0.1263, 0.7204), (0.0967, 0.0967, 0.7204), (0.1263, 0.05234, 0.7204), (0.1368, 2.152e-09, 0.7204), (0.1263, -0.05234, 0.7204), (0.0967, -0.0967, 0.7204), (0.05234, -0.1263, 0.7204), (5.679e-09, -0.1368, 0.7204), (-0.05234, -0.1263, 0.7204), (-0.0967, -0.0967, 0.7204), (-0.1263, -0.05234, 0.7204), (-0.1368, 2.152e-09, 0.7204), (-0.1263, 0.05234, 0.7204), (-0.0967, 0.0967, 0.7204), (-0.05234, 0.1263, 0.7204), (6.332e-09, 0.1737, 0.7924), (0.06646, 0.1604, 0.7924), (0.1228, 0.1228, 0.7924), (0.1604, 0.06646, 0.7924), (0.1737, 2.481e-09, 0.7924), (0.1604, -0.06646, 0.7924), (0.1228, -0.1228, 0.7924), (0.06646, -0.1604, 0.7924), (6.332e-09, -0.1737, 0.7924), (-0.06646, -0.1604, 0.7924), (-0.1228, -0.1228, 0.7924), (-0.1604, -0.06646, 0.7924), (-0.1737, 2.481e-09, 0.7924), (-0.1604, 0.06646, 0.7924), (-0.1228, 0.1228, 0.7924), (-0.06646, 0.1604, 0.7924), (6.332e-09, 0.1737, 0.8627), (0.06646, 0.1604, 0.8627), (0.1228, 0.1228, 0.8627), (0.1604, 0.06646, 0.8627), (0.1737, 2.481e-09, 0.8627), (0.1604, -0.06646, 0.8627), (0.1228, -0.1228, 0.8627), (0.06646, -0.1604, 0.8627), (6.332e-09, -0.1737, 0.8627), (-0.06646, -0.1604, 0.8627), (-0.1228, -0.1228, 0.8627), (-0.1604, -0.06646, 0.8627), (-0.1737, 2.481e-09, 0.8627), (-0.1604, 0.06646, 0.8627), (-0.1228, 0.1228, 0.8627), (-0.06646, 0.1604, 0.8627), (5.267e-09, 0.1394, 0.9473), (0.05335, 0.1288, 0.9473), (0.09858, 0.09858, 0.9473), (0.1288, 0.05335, 0.9473), (0.1394, 2.359e-09, 0.9473), (0.1288, -0.05335, 0.9473), (0.09858, -0.09858, 0.9473), (0.05335, -0.1288, 0.9473), (5.267e-09, -0.1394, 0.9473), (-0.05335, -0.1288, 0.9473), (-0.09858, -0.09858, 0.9473), (-0.1288, -0.05335, 0.9473), (-0.1394, 2.359e-09, 0.9473), (-0.1288, 0.05335, 0.9473), (-0.09858, 0.09858, 0.9473), (-0.05335, 0.1288, 0.9473), (5.267e-09, 0.1394, 1.464), (0.05335, 0.1288, 1.464), (0.09858, 0.09858, 1.464), (0.1288, 0.05335, 1.464), (0.1394, 2.359e-09, 1.464), (0.1288, -0.05335, 1.464), (0.09858, -0.09858, 1.464), (0.05335, -0.1288, 1.464), (5.267e-09, -0.1394, 1.464), (-0.05335, -0.1288, 1.464), (-0.09858, -0.09858, 1.464), (-0.1288, -0.05335, 1.464), (-0.1394, 2.359e-09, 1.464), (-0.1288, 0.05335, 1.464), (-0.09858, 0.09858, 1.464), (-0.05335, 0.1288, 1.464), (3.379e-09, 0.08284, 1.519), (0.0317, 0.07654, 1.519), (0.05858, 0.05858, 1.519), (0.07654, 0.0317, 1.519), (0.08284, 1.137e-09, 1.519), (0.07654, -0.0317, 1.519), (0.05858, -0.05858, 1.519), (0.0317, -0.07654, 1.519), (3.379e-09, -0.08284, 1.519), (-0.0317, -0.07654, 1.519), (-0.05858, -0.05858, 1.519), (-0.07654, -0.0317, 1.519), (-0.08284, 1.137e-09, 1.519), (-0.07654, 0.0317, 1.519), (-0.05858, 0.05858, 1.519), (-0.0317, 0.07654, 1.519), (3.379e-09, 0.08284, 3.5), (0.0317, 0.07654, 3.5), (0.05858, 0.05858, 3.5), (0.07654, 0.0317, 3.5), (0.08284, 1.137e-09, 3.5), (0.07654, -0.0317, 3.5), (0.05858, -0.05858, 3.5), (0.0317, -0.07654, 3.5), (3.379e-09, -0.08284, 3.5), (-0.0317, -0.07654, 3.5), (-0.05858, -0.05858, 3.5), (-0.07654, -0.0317, 3.5), (-0.08284, 1.137e-09, 3.5), (-0.07654, 0.0317, 3.5), (-0.05858, 0.05858, 3.5), (-0.0317, 0.07654, 3.5), (4.392e-09, 0.1034, 3.504), (0.03958, 0.09555, 3.504), (0.07313, 0.07313, 3.504), (0.09555, 0.03958, 3.504), (0.1034, 1.42e-09, 3.504), (0.09555, -0.03958, 3.504), (0.07313, -0.07313, 3.504), (0.03958, -0.09555, 3.504), (4.392e-09, -0.1034, 3.504), (-0.03958, -0.09555, 3.504), (-0.07313, -0.07313, 3.504), (-0.09555, -0.03958, 3.504), (-0.1034, 1.42e-09, 3.504), (-0.09555, 0.03958, 3.504), (-0.07313, 0.07313, 3.504), (-0.03958, 0.09555, 3.504), (4.392e-09, 0.1034, 3.536), (0.03958, 0.09555, 3.536), (0.07313, 0.07313, 3.536), (0.09555, 0.03958, 3.536), (0.1034, 1.42e-09, 3.536), (0.09555, -0.03958, 3.536), (0.07313, -0.07313, 3.536), (0.03958, -0.09555, 3.536), (4.392e-09, -0.1034, 3.536), (-0.03958, -0.09555, 3.536), (-0.07313, -0.07313, 3.536), (-0.09555, -0.03958, 3.536), (-0.1034, 1.42e-09, 3.536), (-0.09555, 0.03958, 3.536), (-0.07313, 0.07313, 3.536), (-0.03958, 0.09555, 3.536), (4.215e-09, 0.09196, 3.55), (0.03519, 0.08496, 3.55), (0.06502, 0.06502, 3.55), (0.08496, 0.03519, 3.55), (0.09196, 1.211e-09, 3.55), (0.08496, -0.03519, 3.55), (0.06502, -0.06502, 3.55), (0.03519, -0.08496, 3.55), (4.215e-09, -0.09196, 3.55), (-0.03519, -0.08496, 3.55), (-0.06502, -0.06502, 3.55), (-0.08496, -0.03519, 3.55), (-0.09196, 1.211e-09, 3.55), (-0.08496, 0.03519, 3.55), (-0.06502, 0.06502, 3.55), (-0.03519, 0.08496, 3.55), (4.215e-09, 0.09196, 3.703), (0.03519, 0.08496, 3.703), (0.06502, 0.06502, 3.703), (0.08496, 0.03519, 3.703), (0.09196, 1.211e-09, 3.703), (0.08496, -0.03519, 3.703), (0.06502, -0.06502, 3.703), (0.03519, -0.08496, 3.703), (4.215e-09, -0.09196, 3.703), (-0.03519, -0.08496, 3.703), (-0.06502, -0.06502, 3.703), (-0.08496, -0.03519, 3.703), (-0.09196, 1.211e-09, 3.703), (-0.08496, 0.03519, 3.703), (-0.06502, 0.06502, 3.703), (-0.03519, 0.08496, 3.703), (5.673e-09, 0.1289, 3.703), (0.04934, 0.1191, 3.703), (0.09116, 0.09116, 3.703), (0.1191, 0.04934, 3.703), (0.1289, 1.216e-09, 3.703), (0.1191, -0.04934, 3.703), (0.09116, -0.09116, 3.703), (0.04934, -0.1191, 3.703), (5.673e-09, -0.1289, 3.703), (-0.04934, -0.1191, 3.703), (-0.09116, -0.09116, 3.703), (-0.1191, -0.04934, 3.703), (-0.1289, 1.216e-09, 3.703), (-0.1191, 0.04934, 3.703), (-0.09116, 0.09116, 3.703), (-0.04934, 0.1191, 3.703), (0.04934, 0.1191, 3.746), (0.09116, 0.09116, 3.746), (0.1191, -0.04934, 3.746), (0.09116, -0.09116, 3.746), (-0.04934, -0.1191, 3.746), (-0.09116, -0.09116, 3.746), (-0.1191, 0.04934, 3.746), (-0.09116, 0.09116, 3.746)], [], [(5, 22, 16, 6), (15, 31, 18, 1), (7, 23, 24, 8), (9, 25, 26, 10), (8, 24, 25, 9), (0, 17, 29, 13), (10, 26, 27, 11), (1, 18, 19, 2), (11, 27, 28, 12), (2, 19, 20, 3), (12, 28, 17, 0), (3, 20, 21, 4), (13, 29, 30, 14), (4, 21, 22, 5), (14, 30, 31, 15), (6, 16, 23, 7), (6, 32, 5), (9, 32, 8), (10, 32, 9), (11, 32, 10), (13, 32, 0), (12, 32, 11), (2, 32, 1), (3, 32, 2), (14, 32, 13), (0, 32, 12), (4, 32, 3), (15, 32, 14), (1, 32, 15), (5, 32, 4), (7, 32, 6), (8, 32, 7), (23, 40, 41, 24), (18, 35, 36, 19), (24, 41, 42, 25), (16, 33, 40, 23), (26, 43, 44, 27), (28, 45, 34, 17), (27, 44, 45, 28), (31, 48, 35, 18), (29, 46, 47, 30), (19, 36, 37, 20), (22, 39, 33, 16), (30, 47, 48, 31), (20, 37, 38, 21), (25, 42, 43, 26), (21, 38, 39, 22), (17, 34, 46, 29), (47, 63, 64, 48), (37, 53, 54, 38), (39, 55, 49, 33), (38, 54, 55, 39), (42, 58, 59, 43), (40, 56, 57, 41), (34, 50, 62, 46), (41, 57, 58, 42), (35, 51, 52, 36), (43, 59, 60, 44), (33, 49, 56, 40), (44, 60, 61, 45), (45, 61, 50, 34), (46, 62, 63, 47), (36, 52, 53, 37), (48, 64, 51, 35), (49, 65, 72, 56), (60, 76, 77, 61), (61, 77, 66, 50), (62, 78, 79, 63), (52, 68, 69, 53), (64, 80, 67, 51), (63, 79, 80, 64), (53, 69, 70, 54), (55, 71, 65, 49), (54, 70, 71, 55), (58, 74, 75, 59), (56, 72, 73, 57), (50, 66, 78, 62), (57, 73, 74, 58), (51, 67, 68, 52), (59, 75, 76, 60), (66, 82, 94, 78), (73, 89, 90, 74), (67, 83, 84, 68), (75, 91, 92, 76), (65, 81, 88, 72), (76, 92, 93, 77), (77, 93, 82, 66), (78, 94, 95, 79), (68, 84, 85, 69), (80, 96, 83, 67), (79, 95, 96, 80), (69, 85, 86, 70), (71, 87, 81, 65), (70, 86, 87, 71), (74, 90, 91, 75), (72, 88, 89, 73), (87, 97, 81), (86, 97, 87), (90, 97, 91), (88, 97, 89), (82, 97, 94), (89, 97, 90), (83, 97, 84), (91, 97, 92), (81, 97, 88), (92, 97, 93), (93, 97, 82), (94, 97, 95), (84, 97, 85), (96, 97, 83), (95, 97, 96), (85, 97, 86), (100, 102, 103, 101), (104, 106, 107, 105), (108, 110, 111, 109), (112, 98, 99, 113), (129, 114, 121, 142), (143, 116, 115, 156), (171, 120, 119, 122), (163, 118, 117, 164), (107, 157, 170, 105), (157, 158, 169, 170), (158, 159, 168, 169), (159, 160, 167, 168), (160, 161, 166, 167), (161, 162, 165, 166), (162, 163, 164, 165), (111, 177, 128, 109), (177, 176, 127, 128), (176, 175, 126, 127), (175, 174, 125, 126), (174, 173, 124, 125), (173, 172, 123, 124), (172, 171, 122, 123), (103, 149, 150, 101), (149, 148, 151, 150), (148, 147, 152, 151), (147, 146, 153, 152), (146, 145, 154, 153), (145, 144, 155, 154), (144, 143, 156, 155), (99, 135, 136, 113), (135, 134, 137, 136), (134, 133, 138, 137), (133, 132, 139, 138), (132, 131, 140, 139), (131, 130, 141, 140), (130, 129, 142, 141), (181, 180, 183, 182), (185, 184, 187, 186), (189, 188, 191, 190), (193, 192, 179, 178), (216, 204, 201, 200), (228, 206, 195, 194), (252, 210, 199, 198), (207, 246, 197, 196), (187, 184, 208, 240), (240, 208, 251, 241), (241, 251, 250, 242), (242, 250, 249, 243), (243, 249, 248, 244), (244, 248, 247, 245), (245, 247, 246, 207), (191, 188, 202, 209), (209, 202, 215, 257), (257, 215, 214, 256), (256, 214, 213, 255), (255, 213, 212, 254), (254, 212, 211, 253), (253, 211, 210, 252), (183, 180, 234, 205), (205, 234, 235, 233), (233, 235, 236, 232), (232, 236, 237, 231), (231, 237, 238, 230), (230, 238, 239, 229), (229, 239, 206, 228), (179, 192, 222, 203), (203, 222, 223, 221), (221, 223, 224, 220), (220, 224, 225, 219), (219, 225, 226, 218), (218, 226, 227, 217), (217, 227, 204, 216), (173, 174, 255, 254), (147, 148, 233, 232), (122, 119, 199, 210), (186, 106, 539), (174, 175, 256, 255), (148, 149, 205, 233), (123, 122, 210, 211), (175, 176, 257, 256), (101, 150, 234, 180), (124, 123, 211, 212), (103, 102, 182, 183), (176, 177, 209, 257), (150, 151, 235, 234), (125, 124, 212, 213), (104, 105, 184, 185), (151, 152, 236, 235), (126, 125, 213, 214), (182, 102, 535), (152, 153, 237, 236), (127, 126, 214, 215), (153, 154, 238, 237), (128, 127, 215, 202), (107, 106, 186, 187), (154, 155, 239, 238), (114, 129, 216, 200), (108, 109, 188, 189), (155, 156, 206, 239), (129, 130, 217, 216), (189, 542, 108), (157, 107, 187, 240), (130, 131, 218, 217), (158, 157, 240, 241), (131, 132, 219, 218), (111, 110, 190, 191), (159, 158, 241, 242), (132, 133, 220, 219), (112, 113, 192, 193), (160, 159, 242, 243), (133, 134, 221, 220), (181, 182, 535, 534), (161, 160, 243, 244), (134, 135, 203, 221), (162, 161, 244, 245), (113, 136, 222, 192), (115, 116, 194, 195), (163, 162, 245, 207), (136, 137, 223, 222), (117, 118, 196, 197), (164, 117, 197, 246), (137, 138, 224, 223), (119, 120, 198, 199), (165, 164, 246, 247), (138, 139, 225, 224), (121, 114, 200, 201), (166, 165, 247, 248), (139, 140, 226, 225), (109, 128, 202, 188), (167, 166, 248, 249), (140, 141, 227, 226), (135, 99, 179, 203), (168, 167, 249, 250), (141, 142, 204, 227), (142, 121, 201, 204), (169, 168, 250, 251), (116, 143, 228, 194), (149, 103, 183, 205), (170, 169, 251, 208), (143, 144, 229, 228), (156, 115, 195, 206), (120, 171, 252, 198), (144, 145, 230, 229), (118, 163, 207, 196), (171, 172, 253, 252), (145, 146, 231, 230), (105, 170, 208, 184), (99, 98, 178, 179), (172, 173, 254, 253), (146, 147, 232, 231), (177, 111, 191, 209), (100, 101, 180, 181), (258, 259, 261, 260), (260, 261, 263, 262), (262, 263, 265, 264), (264, 265, 267, 266), (266, 267, 269, 268), (268, 269, 271, 270), (270, 271, 273, 272), (272, 273, 275, 274), (274, 275, 277, 276), (276, 277, 279, 278), (278, 279, 281, 280), (280, 281, 283, 282), (282, 283, 285, 284), (284, 285, 287, 286), (286, 287, 289, 288), (288, 289, 259, 258), (290, 266, 268, 270), (290, 274, 276, 278), (286, 290, 282, 284), (290, 262, 264, 266), (288, 258, 290, 286), (274, 290, 270, 272), (282, 290, 278, 280), (258, 260, 262, 290), (307, 308, 305, 306), (309, 310, 293, 294), (311, 312, 298, 299), (313, 314, 291, 292), (315, 316, 303, 304), (317, 318, 296, 297), (319, 320, 301, 302), (314, 307, 306, 291), (321, 309, 294, 295), (322, 311, 299, 300), (308, 315, 304, 305), (310, 313, 292, 293), (312, 317, 297, 298), (316, 319, 302, 303), (318, 321, 295, 296), (320, 322, 300, 301), (279, 277, 322, 320), (269, 267, 321, 318), (283, 281, 319, 316), (273, 271, 317, 312), (263, 261, 313, 310), (287, 285, 315, 308), (277, 275, 311, 322), (267, 265, 309, 321), (259, 289, 307, 314), (281, 279, 320, 319), (271, 269, 318, 317), (285, 283, 316, 315), (261, 259, 314, 313), (275, 273, 312, 311), (265, 263, 310, 309), (289, 287, 308, 307), (303, 302, 334, 335), (296, 295, 327, 328), (304, 303, 335, 336), (297, 296, 328, 329), (305, 304, 336, 337), (298, 297, 329, 330), (306, 305, 337, 338), (299, 298, 330, 331), (292, 291, 323, 324), (291, 306, 338, 323), (300, 299, 331, 332), (293, 292, 324, 325), (301, 300, 332, 333), (294, 293, 325, 326), (302, 301, 333, 334), (295, 294, 326, 327), (330, 329, 345, 346), (338, 337, 353, 354), (331, 330, 346, 347), (324, 323, 339, 340), (323, 338, 354, 339), (332, 331, 347, 348), (325, 324, 340, 341), (333, 332, 348, 349), (326, 325, 341, 342), (334, 333, 349, 350), (327, 326, 342, 343), (335, 334, 350, 351), (328, 327, 343, 344), (336, 335, 351, 352), (329, 328, 344, 345), (337, 336, 352, 353), (345, 344, 360, 361), (353, 352, 368, 369), (346, 345, 361, 362), (354, 353, 369, 370), (347, 346, 362, 363), (340, 339, 355, 356), (339, 354, 370, 355), (348, 347, 363, 364), (341, 340, 356, 357), (349, 348, 364, 365), (342, 341, 357, 358), (350, 349, 365, 366), (343, 342, 358, 359), (351, 350, 366, 367), (344, 343, 359, 360), (352, 351, 367, 368), (366, 365, 381, 382), (359, 358, 374, 375), (367, 366, 382, 383), (360, 359, 375, 376), (368, 367, 383, 384), (361, 360, 376, 377), (369, 368, 384, 385), (362, 361, 377, 378), (370, 369, 385, 386), (363, 362, 378, 379), (356, 355, 371, 372), (355, 370, 386, 371), (364, 363, 379, 380), (357, 356, 372, 373), (365, 364, 380, 381), (358, 357, 373, 374), (372, 371, 387, 388), (371, 386, 402, 387), (380, 379, 395, 396), (373, 372, 388, 389), (381, 380, 396, 397), (374, 373, 389, 390), (382, 381, 397, 398), (375, 374, 390, 391), (383, 382, 398, 399), (376, 375, 391, 392), (384, 383, 399, 400), (377, 376, 392, 393), (385, 384, 400, 401), (378, 377, 393, 394), (386, 385, 401, 402), (379, 378, 394, 395), (393, 392, 408, 409), (401, 400, 416, 417), (394, 393, 409, 410), (402, 401, 417, 418), (395, 394, 410, 411), (388, 387, 403, 404), (387, 402, 418, 403), (396, 395, 411, 412), (389, 388, 404, 405), (397, 396, 412, 413), (390, 389, 405, 406), (398, 397, 413, 414), (391, 390, 406, 407), (399, 398, 414, 415), (392, 391, 407, 408), (400, 399, 415, 416), (414, 413, 429, 430), (407, 406, 422, 423), (415, 414, 430, 431), (408, 407, 423, 424), (416, 415, 431, 432), (409, 408, 424, 425), (417, 416, 432, 433), (410, 409, 425, 426), (418, 417, 433, 434), (411, 410, 426, 427), (404, 403, 419, 420), (403, 418, 434, 419), (412, 411, 427, 428), (405, 404, 420, 421), (413, 412, 428, 429), (406, 405, 421, 422), (419, 434, 450, 435), (428, 427, 443, 444), (421, 420, 436, 437), (429, 428, 444, 445), (422, 421, 437, 438), (430, 429, 445, 446), (423, 422, 438, 439), (431, 430, 446, 447), (424, 423, 439, 440), (432, 431, 447, 448), (425, 424, 440, 441), (433, 432, 448, 449), (426, 425, 441, 442), (434, 433, 449, 450), (427, 426, 442, 443), (420, 419, 435, 436), (446, 445, 461, 462), (439, 438, 454, 455), (447, 446, 462, 463), (440, 439, 455, 456), (448, 447, 463, 464), (441, 440, 456, 457), (449, 448, 464, 465), (442, 441, 457, 458), (450, 449, 465, 466), (443, 442, 458, 459), (436, 435, 451, 452), (435, 450, 466, 451), (444, 443, 459, 460), (437, 436, 452, 453), (445, 444, 460, 461), (438, 437, 453, 454), (461, 460, 476, 477), (454, 453, 469, 470), (462, 461, 477, 478), (455, 454, 470, 471), (463, 462, 478, 479), (456, 455, 471, 472), (464, 463, 479, 480), (457, 456, 472, 473), (465, 464, 480, 481), (458, 457, 473, 474), (466, 465, 481, 482), (459, 458, 474, 475), (452, 451, 467, 468), (451, 466, 482, 467), (460, 459, 475, 476), (453, 452, 468, 469), (475, 474, 490, 491), (468, 467, 483, 484), (467, 482, 498, 483), (476, 475, 491, 492), (469, 468, 484, 485), (477, 476, 492, 493), (470, 469, 485, 486), (478, 477, 493, 494), (471, 470, 486, 487), (479, 478, 494, 495), (472, 471, 487, 488), (480, 479, 495, 496), (473, 472, 488, 489), (481, 480, 496, 497), (474, 473, 489, 490), (482, 481, 497, 498), (496, 495, 511, 512), (489, 488, 504, 505), (497, 496, 512, 513), (490, 489, 505, 506), (498, 497, 513, 514), (491, 490, 506, 507), (484, 483, 499, 500), (483, 498, 514, 499), (492, 491, 507, 508), (485, 484, 500, 501), (493, 492, 508, 509), (486, 485, 501, 502), (494, 493, 509, 510), (487, 486, 502, 503), (495, 494, 510, 511), (488, 487, 503, 504), (502, 501, 517, 518), (510, 509, 525, 526), (503, 502, 518, 519), (511, 510, 526, 527), (504, 503, 519, 520), (512, 511, 527, 528), (505, 504, 520, 521), (513, 512, 528, 529), (506, 505, 521, 522), (514, 513, 529, 530), (507, 506, 522, 523), (500, 499, 515, 516), (499, 514, 530, 515), (508, 507, 523, 524), (501, 500, 516, 517), (509, 508, 524, 525), (523, 522, 538, 539), (516, 515, 531, 532), (515, 530, 546, 531), (524, 523, 539, 540), (517, 516, 532, 533), (525, 524, 540, 541), (518, 517, 533, 534), (526, 525, 541, 542), (519, 518, 534, 535), (527, 526, 542, 543), (520, 519, 535, 536), (528, 527, 543, 544), (521, 520, 536, 537), (529, 528, 544, 545), (522, 521, 537, 538), (530, 529, 545, 546), (542, 541, 552, 108), (185, 186, 539, 538), (189, 190, 543, 542), (536, 535, 102, 549), (544, 543, 110, 553), (537, 536, 549, 550), (545, 544, 553, 554), (538, 537, 550, 104), (546, 545, 554, 112), (185, 538, 104), (532, 531, 98, 547), (193, 178, 531, 546), (540, 539, 106, 551), (533, 532, 547, 548), (541, 540, 551, 552), (534, 533, 548, 100), (190, 110, 543), (100, 181, 534), (98, 531, 178), (193, 546, 112)])
me_streetlight1.polygons.foreach_set('use_smooth', [True] * 564)
_uv = me_streetlight1.uv_layers.new(name='UVMap')
_uv.uv.foreach_set('vector', [0.9844, 0.9734, 0.9844, 0.9723, 0.9814, 0.9721, 0.9814, 0.9731, 0.9761, 0.9875, 0.9761, 0.9864, 0.9728, 0.9864, 0.9728, 0.9875, 0.9791, 0.9731, 0.9791, 0.9721, 0.9761, 0.9723, 0.9761, 0.9734, 0.9728, 0.9734, 0.9728, 0.9723, 0.9698, 0.9721, 0.9698, 0.9731, 0.9761, 0.9734, 0.9761, 0.9723, 0.9728, 0.9723, 0.9728, 0.9734, 0.9564, 0.9898, 0.9564, 0.9887, 0.9534, 0.9885, 0.9534, 0.9895, 0.965, 0.9891, 0.965, 0.988, 0.9627, 0.9885, 0.9627, 0.9895, 0.9728, 0.9875, 0.9728, 0.9864, 0.9698, 0.9862, 0.9698, 0.9872, 0.9627, 0.9895, 0.9627, 0.9885, 0.9597, 0.9887, 0.9597, 0.9898, 0.993, 0.9727, 0.993, 0.9716, 0.9907, 0.9721, 0.9907, 0.9731, 0.9597, 0.9898, 0.9597, 0.9887, 0.9564, 0.9887, 0.9564, 0.9898, 0.9907, 0.9731, 0.9907, 0.9721, 0.9877, 0.9723, 0.9877, 0.9734, 0.9814, 0.9868, 0.9814, 0.9857, 0.9791, 0.9862, 0.9791, 0.9872, 0.9877, 0.9734, 0.9877, 0.9723, 0.9844, 0.9723, 0.9844, 0.9734, 0.9791, 0.9872, 0.9791, 0.9862, 0.9761, 0.9864, 0.9761, 0.9875, 0.9814, 0.9727, 0.9814, 0.9716, 0.9791, 0.9721, 0.9791, 0.9731, 0.96, 0.9756, 0.9616, 0.9675, 0.957, 0.9744, 0.9686, 0.9721, 0.9616, 0.9675, 0.9663, 0.9744, 0.9698, 0.9691, 0.9616, 0.9675, 0.9686, 0.9721, 0.9698, 0.9658, 0.9616, 0.9675, 0.9698, 0.9691, 0.9632, 0.9593, 0.9616, 0.9675, 0.9663, 0.9605, 0.9686, 0.9628, 0.9616, 0.9675, 0.9698, 0.9658, 0.9534, 0.9658, 0.9616, 0.9675, 0.9547, 0.9628, 0.9534, 0.9691, 0.9616, 0.9675, 0.9534, 0.9658, 0.96, 0.9593, 0.9616, 0.9675, 0.9632, 0.9593, 0.9663, 0.9605, 0.9616, 0.9675, 0.9686, 0.9628, 0.9547, 0.9721, 0.9616, 0.9675, 0.9534, 0.9691, 0.957, 0.9605, 0.9616, 0.9675, 0.96, 0.9593, 0.9547, 0.9628, 0.9616, 0.9675, 0.957, 0.9605, 0.957, 0.9744, 0.9616, 0.9675, 0.9547, 0.9721, 0.9632, 0.9756, 0.9616, 0.9675, 0.96, 0.9756, 0.9663, 0.9744, 0.9616, 0.9675, 0.9632, 0.9756, 0.9791, 0.9721, 0.9786, 0.9708, 0.9759, 0.971, 0.9761, 0.9723, 0.9728, 0.9864, 0.973, 0.9851, 0.9703, 0.9849, 0.9698, 0.9862, 0.9761, 0.9723, 0.9759, 0.971, 0.973, 0.971, 0.9728, 0.9723, 0.9814, 0.9716, 0.9806, 0.9704, 0.9786, 0.9708, 0.9791, 0.9721, 0.965, 0.988, 0.9642, 0.9868, 0.9622, 0.9872, 0.9627, 0.9885, 0.9597, 0.9887, 0.9595, 0.9874, 0.9566, 0.9874, 0.9564, 0.9887, 0.9627, 0.9885, 0.9622, 0.9872, 0.9595, 0.9874, 0.9597, 0.9887, 0.9761, 0.9864, 0.9759, 0.9851, 0.973, 0.9851, 0.9728, 0.9864, 0.9814, 0.9857, 0.9806, 0.9845, 0.9786, 0.9849, 0.9791, 0.9862, 0.993, 0.9716, 0.9922, 0.9704, 0.9901, 0.9708, 0.9907, 0.9721, 0.9844, 0.9723, 0.9846, 0.971, 0.9819, 0.9708, 0.9814, 0.9721, 0.9791, 0.9862, 0.9786, 0.9849, 0.9759, 0.9851, 0.9761, 0.9864, 0.9907, 0.9721, 0.9901, 0.9708, 0.9875, 0.971, 0.9877, 0.9723, 0.9728, 0.9723, 0.973, 0.971, 0.9703, 0.9708, 0.9698, 0.9721, 0.9877, 0.9723, 0.9875, 0.971, 0.9846, 0.971, 0.9844, 0.9723, 0.9564, 0.9887, 0.9566, 0.9874, 0.9539, 0.9872, 0.9534, 0.9885, 0.9786, 0.9849, 0.9772, 0.9805, 0.9754, 0.9806, 0.9759, 0.9851, 0.9901, 0.9708, 0.9888, 0.9664, 0.987, 0.9665, 0.9875, 0.971, 0.9846, 0.971, 0.9851, 0.9665, 0.9833, 0.9664, 0.9819, 0.9708, 0.9875, 0.971, 0.987, 0.9665, 0.9851, 0.9665, 0.9846, 0.971, 0.973, 0.971, 0.9735, 0.9665, 0.9717, 0.9664, 0.9703, 0.9708, 0.9786, 0.9708, 0.9772, 0.9664, 0.9754, 0.9665, 0.9759, 0.971, 0.9566, 0.9874, 0.9571, 0.9829, 0.9553, 0.9827, 0.9539, 0.9872, 0.9759, 0.971, 0.9754, 0.9665, 0.9735, 0.9665, 0.973, 0.971, 0.973, 0.9851, 0.9735, 0.9806, 0.9717, 0.9805, 0.9703, 0.9849, 0.9642, 0.9868, 0.9622, 0.9825, 0.9608, 0.9827, 0.9622, 0.9872, 0.9806, 0.9704, 0.9786, 0.9661, 0.9772, 0.9664, 0.9786, 0.9708, 0.9622, 0.9872, 0.9608, 0.9827, 0.959, 0.9829, 0.9595, 0.9874, 0.9595, 0.9874, 0.959, 0.9829, 0.9571, 0.9829, 0.9566, 0.9874, 0.9806, 0.9845, 0.9786, 0.9802, 0.9772, 0.9805, 0.9786, 0.9849, 0.9922, 0.9704, 0.9902, 0.9661, 0.9888, 0.9664, 0.9901, 0.9708, 0.9759, 0.9851, 0.9754, 0.9806, 0.9735, 0.9806, 0.973, 0.9851, 0.9847, 0.9807, 0.9817, 0.9813, 0.9817, 0.982, 0.9847, 0.9826, 0.965, 0.9774, 0.9681, 0.978, 0.9683, 0.9774, 0.9657, 0.9756, 0.959, 0.9829, 0.9584, 0.9798, 0.9577, 0.9798, 0.9571, 0.9829, 0.9683, 0.9829, 0.9653, 0.9836, 0.9653, 0.9843, 0.9683, 0.9849, 0.9814, 0.9771, 0.9845, 0.9765, 0.9845, 0.9758, 0.9814, 0.9752, 0.9754, 0.9806, 0.9748, 0.9775, 0.9741, 0.9775, 0.9735, 0.9806, 0.9683, 0.9849, 0.9653, 0.9843, 0.965, 0.9849, 0.9676, 0.9867, 0.9814, 0.9752, 0.9845, 0.9758, 0.9847, 0.9751, 0.9821, 0.9734, 0.984, 0.9789, 0.9814, 0.9806, 0.9817, 0.9813, 0.9847, 0.9807, 0.987, 0.9665, 0.9864, 0.9634, 0.9857, 0.9634, 0.9851, 0.9665, 0.9657, 0.9812, 0.9683, 0.9794, 0.9681, 0.9788, 0.965, 0.9794, 0.9847, 0.9826, 0.9817, 0.982, 0.9814, 0.9827, 0.984, 0.9844, 0.9676, 0.9812, 0.965, 0.9829, 0.9653, 0.9836, 0.9683, 0.9829, 0.9754, 0.9665, 0.9748, 0.9634, 0.9741, 0.9634, 0.9735, 0.9665, 0.9821, 0.9789, 0.9847, 0.9771, 0.9845, 0.9765, 0.9814, 0.9771, 0.965, 0.9794, 0.9681, 0.9788, 0.9681, 0.978, 0.965, 0.9774, 0.9577, 0.9798, 0.9579, 0.9757, 0.9576, 0.9757, 0.957, 0.9797, 0.9748, 0.9634, 0.9746, 0.9593, 0.9743, 0.9593, 0.9741, 0.9634, 0.9741, 0.9775, 0.9743, 0.9734, 0.974, 0.9734, 0.9734, 0.9774, 0.9596, 0.9796, 0.9587, 0.9756, 0.9585, 0.9757, 0.9591, 0.9797, 0.976, 0.9632, 0.9751, 0.9593, 0.9749, 0.9593, 0.9755, 0.9633, 0.9591, 0.9797, 0.9585, 0.9757, 0.9582, 0.9757, 0.9584, 0.9798, 0.9584, 0.9798, 0.9582, 0.9757, 0.9579, 0.9757, 0.9577, 0.9798, 0.976, 0.9774, 0.9751, 0.9734, 0.9749, 0.9734, 0.9755, 0.9774, 0.9876, 0.9632, 0.9867, 0.9593, 0.9865, 0.9593, 0.987, 0.9633, 0.9748, 0.9775, 0.9746, 0.9734, 0.9743, 0.9734, 0.9741, 0.9775, 0.9755, 0.9774, 0.9749, 0.9734, 0.9746, 0.9734, 0.9748, 0.9775, 0.987, 0.9633, 0.9865, 0.9593, 0.9862, 0.9593, 0.9864, 0.9634, 0.9857, 0.9634, 0.9859, 0.9593, 0.9856, 0.9593, 0.985, 0.9633, 0.9864, 0.9634, 0.9862, 0.9593, 0.9859, 0.9593, 0.9857, 0.9634, 0.9741, 0.9634, 0.9743, 0.9593, 0.974, 0.9593, 0.9734, 0.9633, 0.9755, 0.9633, 0.9749, 0.9593, 0.9746, 0.9593, 0.9748, 0.9634, 0.9656, 0.9867, 0.9658, 0.9874, 0.9659, 0.9867, 0.9653, 0.9868, 0.9658, 0.9874, 0.9656, 0.9867, 0.9666, 0.9873, 0.9658, 0.9874, 0.9666, 0.9876, 0.9662, 0.9868, 0.9658, 0.9874, 0.9664, 0.987, 0.9659, 0.9882, 0.9658, 0.9874, 0.9656, 0.9882, 0.9664, 0.987, 0.9658, 0.9874, 0.9666, 0.9873, 0.965, 0.9876, 0.9658, 0.9874, 0.965, 0.9873, 0.9666, 0.9876, 0.9658, 0.9874, 0.9664, 0.9879, 0.9659, 0.9867, 0.9658, 0.9874, 0.9662, 0.9868, 0.9664, 0.9879, 0.9658, 0.9874, 0.9662, 0.9881, 0.9662, 0.9881, 0.9658, 0.9874, 0.9659, 0.9882, 0.9656, 0.9882, 0.9658, 0.9874, 0.9653, 0.9881, 0.965, 0.9873, 0.9658, 0.9874, 0.9651, 0.987, 0.9651, 0.9879, 0.9658, 0.9874, 0.965, 0.9876, 0.9653, 0.9881, 0.9658, 0.9874, 0.9651, 0.9879, 0.9651, 0.987, 0.9658, 0.9874, 0.9653, 0.9868, 0.9759, 0.958, 0.9762, 0.958, 0.9762, 0.958, 0.9759, 0.958, 0.9765, 0.958, 0.9768, 0.958, 0.9768, 0.958, 0.9765, 0.958, 0.9753, 0.958, 0.9756, 0.958, 0.9756, 0.958, 0.9753, 0.958, 0.9771, 0.958, 0.9774, 0.958, 0.9774, 0.958, 0.9771, 0.958, 0.9777, 0.9621, 0.9777, 0.9632, 0.9771, 0.9632, 0.9771, 0.9621, 0.9765, 0.9621, 0.9765, 0.9632, 0.9759, 0.9632, 0.9759, 0.9621, 0.9759, 0.9621, 0.9759, 0.9632, 0.9753, 0.9632, 0.9753, 0.9621, 0.9771, 0.9621, 0.9771, 0.9632, 0.9765, 0.9632, 0.9765, 0.9621, 0.9768, 0.958, 0.9768, 0.9583, 0.9765, 0.9583, 0.9765, 0.958, 0.9768, 0.9583, 0.9769, 0.9586, 0.9765, 0.9586, 0.9765, 0.9583, 0.9769, 0.9586, 0.9769, 0.959, 0.9765, 0.959, 0.9765, 0.9586, 0.9769, 0.959, 0.977, 0.9595, 0.9765, 0.9595, 0.9765, 0.959, 0.977, 0.9595, 0.977, 0.9602, 0.9765, 0.9602, 0.9765, 0.9595, 0.977, 0.9602, 0.9771, 0.9611, 0.9765, 0.9611, 0.9765, 0.9602, 0.9771, 0.9611, 0.9771, 0.9621, 0.9765, 0.9621, 0.9765, 0.9611, 0.9756, 0.958, 0.9756, 0.9583, 0.9753, 0.9583, 0.9753, 0.958, 0.9756, 0.9583, 0.9756, 0.9586, 0.9753, 0.9586, 0.9753, 0.9583, 0.9756, 0.9586, 0.9757, 0.959, 0.9753, 0.959, 0.9753, 0.9586, 0.9757, 0.959, 0.9757, 0.9595, 0.9753, 0.9595, 0.9753, 0.959, 0.9757, 0.9595, 0.9758, 0.9602, 0.9753, 0.9602, 0.9753, 0.9595, 0.9758, 0.9602, 0.9758, 0.9611, 0.9753, 0.9611, 0.9753, 0.9602, 0.9758, 0.9611, 0.9759, 0.9621, 0.9753, 0.9621, 0.9753, 0.9611, 0.9762, 0.958, 0.9762, 0.9583, 0.9759, 0.9583, 0.9759, 0.958, 0.9762, 0.9583, 0.9763, 0.9586, 0.9759, 0.9586, 0.9759, 0.9583, 0.9763, 0.9586, 0.9763, 0.959, 0.9759, 0.959, 0.9759, 0.9586, 0.9763, 0.959, 0.9764, 0.9595, 0.9759, 0.9595, 0.9759, 0.959, 0.9764, 0.9595, 0.9764, 0.9602, 0.9759, 0.9602, 0.9759, 0.9595, 0.9764, 0.9602, 0.9765, 0.9611, 0.9759, 0.9611, 0.9759, 0.9602, 0.9765, 0.9611, 0.9765, 0.9621, 0.9759, 0.9621, 0.9759, 0.9611, 0.9774, 0.958, 0.9774, 0.9583, 0.9771, 0.9583, 0.9771, 0.958, 0.9774, 0.9583, 0.9775, 0.9586, 0.9771, 0.9586, 0.9771, 0.9583, 0.9775, 0.9586, 0.9775, 0.959, 0.9771, 0.959, 0.9771, 0.9586, 0.9775, 0.959, 0.9776, 0.9595, 0.9771, 0.9595, 0.9771, 0.959, 0.9776, 0.9595, 0.9776, 0.9602, 0.9771, 0.9602, 0.9771, 0.9595, 0.9776, 0.9602, 0.9777, 0.9611, 0.9771, 0.9611, 0.9771, 0.9602, 0.9777, 0.9611, 0.9777, 0.9621, 0.9771, 0.9621, 0.9771, 0.9611, 0.9735, 0.9583, 0.9735, 0.9584, 0.9732, 0.9584, 0.9733, 0.9583, 0.9741, 0.9583, 0.9741, 0.9584, 0.9738, 0.9584, 0.9739, 0.9583, 0.9753, 0.9583, 0.9753, 0.9584, 0.9751, 0.9584, 0.9751, 0.9583, 0.9747, 0.9583, 0.9747, 0.9584, 0.9745, 0.9584, 0.9745, 0.9583, 0.9741, 0.9624, 0.9747, 0.9624, 0.9747, 0.9636, 0.9741, 0.9636, 0.9729, 0.9624, 0.9735, 0.9624, 0.9735, 0.9636, 0.9729, 0.9636, 0.9747, 0.9624, 0.9753, 0.9624, 0.9753, 0.9636, 0.9747, 0.9636, 0.9735, 0.9624, 0.9741, 0.9624, 0.9741, 0.9636, 0.9735, 0.9636, 0.9738, 0.9584, 0.9741, 0.9584, 0.9741, 0.9586, 0.9738, 0.9586, 0.9738, 0.9586, 0.9741, 0.9586, 0.9741, 0.9589, 0.9738, 0.9589, 0.9738, 0.9589, 0.9741, 0.9589, 0.9741, 0.9593, 0.9737, 0.9593, 0.9737, 0.9593, 0.9741, 0.9593, 0.9741, 0.9599, 0.9737, 0.9599, 0.9737, 0.9599, 0.9741, 0.9599, 0.9741, 0.9606, 0.9736, 0.9606, 0.9736, 0.9606, 0.9741, 0.9606, 0.9741, 0.9614, 0.9736, 0.9614, 0.9736, 0.9614, 0.9741, 0.9614, 0.9741, 0.9624, 0.9735, 0.9624, 0.9751, 0.9584, 0.9753, 0.9584, 0.9753, 0.9586, 0.975, 0.9586, 0.975, 0.9586, 0.9753, 0.9586, 0.9753, 0.9589, 0.975, 0.9589, 0.975, 0.9589, 0.9753, 0.9589, 0.9753, 0.9593, 0.9749, 0.9593, 0.9749, 0.9593, 0.9753, 0.9593, 0.9753, 0.9599, 0.9749, 0.9599, 0.9749, 0.9599, 0.9753, 0.9599, 0.9753, 0.9606, 0.9748, 0.9606, 0.9748, 0.9606, 0.9753, 0.9606, 0.9753, 0.9614, 0.9748, 0.9614, 0.9748, 0.9614, 0.9753, 0.9614, 0.9753, 0.9624, 0.9747, 0.9624, 0.9732, 0.9584, 0.9735, 0.9584, 0.9735, 0.9586, 0.9732, 0.9586, 0.9732, 0.9586, 0.9735, 0.9586, 0.9735, 0.9589, 0.9732, 0.9589, 0.9732, 0.9589, 0.9735, 0.9589, 0.9735, 0.9593, 0.9731, 0.9593, 0.9731, 0.9593, 0.9735, 0.9593, 0.9735, 0.9599, 0.9731, 0.9599, 0.9731, 0.9599, 0.9735, 0.9599, 0.9735, 0.9606, 0.973, 0.9606, 0.973, 0.9606, 0.9735, 0.9606, 0.9735, 0.9614, 0.973, 0.9614, 0.973, 0.9614, 0.9735, 0.9614, 0.9735, 0.9624, 0.9729, 0.9624, 0.9745, 0.9584, 0.9747, 0.9584, 0.9747, 0.9586, 0.9744, 0.9586, 0.9744, 0.9586, 0.9747, 0.9586, 0.9747, 0.9589, 0.9744, 0.9589, 0.9744, 0.9589, 0.9747, 0.9589, 0.9747, 0.9593, 0.9743, 0.9593, 0.9743, 0.9593, 0.9747, 0.9593, 0.9747, 0.9599, 0.9743, 0.9599, 0.9743, 0.9599, 0.9747, 0.9599, 0.9747, 0.9606, 0.9742, 0.9606, 0.9742, 0.9606, 0.9747, 0.9606, 0.9747, 0.9614, 0.9742, 0.9614, 0.9742, 0.9614, 0.9747, 0.9614, 0.9747, 0.9624, 0.9741, 0.9624, 0.9754, 0.9663, 0.9755, 0.967, 0.9753, 0.967, 0.9753, 0.9663, 0.9796, 0.9622, 0.9797, 0.9627, 0.9795, 0.9627, 0.9795, 0.9622, 0.978, 0.9625, 0.9781, 0.9637, 0.978, 0.9637, 0.9779, 0.9626, 0.9793, 0.9633, 0.9795, 0.9633, 0.9794, 0.9637, 0.9755, 0.967, 0.9755, 0.9675, 0.9754, 0.9675, 0.9753, 0.967, 0.9797, 0.9627, 0.9797, 0.963, 0.9796, 0.963, 0.9795, 0.9627, 0.9779, 0.9615, 0.978, 0.9625, 0.9779, 0.9626, 0.9778, 0.9615, 0.9755, 0.9675, 0.9755, 0.9679, 0.9754, 0.9679, 0.9754, 0.9675, 0.9788, 0.9584, 0.9787, 0.9587, 0.9786, 0.9586, 0.9786, 0.9584, 0.9779, 0.9607, 0.9779, 0.9615, 0.9778, 0.9615, 0.9777, 0.9607, 0.9798, 0.9632, 0.9798, 0.9633, 0.9797, 0.9633, 0.9796, 0.9632, 0.9755, 0.9679, 0.9756, 0.9682, 0.9755, 0.9683, 0.9754, 0.9679, 0.9787, 0.9587, 0.9786, 0.959, 0.9785, 0.959, 0.9786, 0.9586, 0.9779, 0.96, 0.9779, 0.9607, 0.9777, 0.9607, 0.9778, 0.96, 0.9791, 0.9584, 0.9791, 0.9584, 0.979, 0.9584, 0.979, 0.9583, 0.9786, 0.959, 0.9786, 0.9594, 0.9785, 0.9594, 0.9785, 0.959, 0.9779, 0.9594, 0.9779, 0.96, 0.9778, 0.96, 0.9778, 0.9594, 0.9797, 0.9633, 0.9798, 0.9633, 0.9797, 0.9637, 0.9786, 0.9594, 0.9786, 0.96, 0.9784, 0.96, 0.9785, 0.9594, 0.978, 0.959, 0.9779, 0.9594, 0.9778, 0.9594, 0.9778, 0.959, 0.9786, 0.96, 0.9786, 0.9607, 0.9784, 0.9607, 0.9784, 0.96, 0.978, 0.9587, 0.978, 0.959, 0.9778, 0.959, 0.9779, 0.9586, 0.9794, 0.9632, 0.9795, 0.9633, 0.9793, 0.9633, 0.9793, 0.9632, 0.9786, 0.9607, 0.9786, 0.9615, 0.9785, 0.9615, 0.9784, 0.9607, 0.976, 0.9632, 0.9759, 0.9644, 0.9758, 0.9644, 0.9759, 0.9632, 0.9781, 0.9584, 0.9781, 0.9584, 0.978, 0.9584, 0.978, 0.9583, 0.9786, 0.9615, 0.9787, 0.9625, 0.9785, 0.9626, 0.9785, 0.9615, 0.9759, 0.9644, 0.9758, 0.9654, 0.9757, 0.9654, 0.9758, 0.9644, 0.978, 0.9583, 0.978, 0.958, 0.9781, 0.9584, 0.9794, 0.963, 0.9794, 0.9632, 0.9793, 0.9632, 0.9793, 0.963, 0.9758, 0.9654, 0.9758, 0.9663, 0.9757, 0.9663, 0.9757, 0.9654, 0.9793, 0.9627, 0.9794, 0.963, 0.9793, 0.963, 0.9792, 0.9627, 0.9758, 0.9663, 0.9758, 0.967, 0.9757, 0.967, 0.9757, 0.9663, 0.9756, 0.9685, 0.9757, 0.9686, 0.9755, 0.9686, 0.9755, 0.9685, 0.9793, 0.9622, 0.9793, 0.9627, 0.9792, 0.9627, 0.9792, 0.9622, 0.9758, 0.967, 0.9758, 0.9675, 0.9757, 0.9675, 0.9757, 0.967, 0.9784, 0.9584, 0.9784, 0.9584, 0.9783, 0.9584, 0.9783, 0.9583, 0.9793, 0.9617, 0.9793, 0.9622, 0.9792, 0.9622, 0.9791, 0.9617, 0.9758, 0.9675, 0.9759, 0.9679, 0.9757, 0.9679, 0.9757, 0.9675, 0.9735, 0.9583, 0.9733, 0.9583, 0.9733, 0.958, 0.9735, 0.958, 0.9792, 0.961, 0.9793, 0.9617, 0.9791, 0.9617, 0.9791, 0.961, 0.9759, 0.9679, 0.9759, 0.9682, 0.9758, 0.9683, 0.9757, 0.9679, 0.9793, 0.9601, 0.9792, 0.961, 0.9791, 0.961, 0.9792, 0.9601, 0.9784, 0.9584, 0.9784, 0.9587, 0.9782, 0.9586, 0.9783, 0.9584, 0.9765, 0.9572, 0.9765, 0.9578, 0.9764, 0.9578, 0.9764, 0.9572, 0.9793, 0.9591, 0.9793, 0.9601, 0.9792, 0.9601, 0.9792, 0.9591, 0.9784, 0.9587, 0.9783, 0.959, 0.9782, 0.959, 0.9782, 0.9586, 0.9751, 0.9642, 0.9751, 0.9636, 0.9753, 0.9636, 0.9753, 0.9642, 0.979, 0.9625, 0.9791, 0.9637, 0.979, 0.9637, 0.9789, 0.9626, 0.9783, 0.959, 0.9783, 0.9594, 0.9781, 0.9594, 0.9782, 0.959, 0.9751, 0.9648, 0.9751, 0.9642, 0.9753, 0.9642, 0.9753, 0.9648, 0.9789, 0.9615, 0.979, 0.9625, 0.9789, 0.9626, 0.9788, 0.9615, 0.9783, 0.9594, 0.9782, 0.96, 0.9781, 0.96, 0.9781, 0.9594, 0.9764, 0.9572, 0.9764, 0.9578, 0.9762, 0.9578, 0.9762, 0.9572, 0.9789, 0.9607, 0.9789, 0.9615, 0.9788, 0.9615, 0.9788, 0.9607, 0.9782, 0.96, 0.9782, 0.9607, 0.9781, 0.9607, 0.9781, 0.96, 0.9781, 0.9584, 0.978, 0.9587, 0.9779, 0.9586, 0.978, 0.9584, 0.9789, 0.96, 0.9789, 0.9607, 0.9788, 0.9607, 0.9788, 0.96, 0.9782, 0.9607, 0.9783, 0.9615, 0.9781, 0.9615, 0.9781, 0.9607, 0.9759, 0.9682, 0.976, 0.9685, 0.9758, 0.9685, 0.9758, 0.9683, 0.979, 0.9594, 0.9789, 0.96, 0.9788, 0.96, 0.9788, 0.9594, 0.9783, 0.9615, 0.9783, 0.9625, 0.9782, 0.9626, 0.9781, 0.9615, 0.9783, 0.9625, 0.9784, 0.9637, 0.9783, 0.9637, 0.9782, 0.9626, 0.979, 0.959, 0.979, 0.9594, 0.9788, 0.9594, 0.9789, 0.959, 0.9798, 0.958, 0.9797, 0.9591, 0.9796, 0.9591, 0.9797, 0.958, 0.9797, 0.963, 0.9798, 0.9632, 0.9796, 0.9632, 0.9796, 0.963, 0.979, 0.9587, 0.979, 0.959, 0.9789, 0.959, 0.9789, 0.9586, 0.9797, 0.9591, 0.9796, 0.9601, 0.9795, 0.9601, 0.9796, 0.9591, 0.9787, 0.9625, 0.9788, 0.9637, 0.9787, 0.9637, 0.9785, 0.9626, 0.9757, 0.9632, 0.9755, 0.9644, 0.9754, 0.9644, 0.9755, 0.9632, 0.9796, 0.9601, 0.9796, 0.961, 0.9795, 0.961, 0.9795, 0.9601, 0.9795, 0.958, 0.9793, 0.9591, 0.9792, 0.9591, 0.9793, 0.958, 0.9755, 0.9644, 0.9755, 0.9654, 0.9754, 0.9654, 0.9754, 0.9644, 0.9796, 0.961, 0.9796, 0.9617, 0.9795, 0.9617, 0.9795, 0.961, 0.9791, 0.9584, 0.979, 0.9587, 0.9789, 0.9586, 0.979, 0.9584, 0.976, 0.9685, 0.976, 0.9686, 0.9759, 0.9686, 0.9758, 0.9685, 0.9755, 0.9654, 0.9754, 0.9663, 0.9753, 0.9663, 0.9754, 0.9654, 0.9796, 0.9617, 0.9796, 0.9622, 0.9795, 0.9622, 0.9795, 0.9617, 0.9756, 0.9682, 0.9756, 0.9685, 0.9755, 0.9685, 0.9755, 0.9683, 0.9788, 0.9584, 0.9788, 0.9584, 0.9786, 0.9584, 0.9787, 0.9583, 0.9697, 0.9891, 0.9697, 0.9886, 0.97, 0.9886, 0.97, 0.9891, 0.9671, 0.9891, 0.9671, 0.9886, 0.9675, 0.9886, 0.9675, 0.9891, 0.9675, 0.9891, 0.9675, 0.9886, 0.9678, 0.9886, 0.9678, 0.9891, 0.9678, 0.9891, 0.9678, 0.9886, 0.9682, 0.9886, 0.9682, 0.9891, 0.9682, 0.9891, 0.9682, 0.9886, 0.9686, 0.9886, 0.9686, 0.9891, 0.9715, 0.9891, 0.9715, 0.9886, 0.9718, 0.9886, 0.9718, 0.9891, 0.9718, 0.9891, 0.9718, 0.9886, 0.9722, 0.9886, 0.9722, 0.9891, 0.9722, 0.9891, 0.9722, 0.9886, 0.9726, 0.9886, 0.9726, 0.9891, 0.9726, 0.9891, 0.9726, 0.9886, 0.9729, 0.9886, 0.9729, 0.9891, 0.97, 0.9891, 0.97, 0.9886, 0.9703, 0.9886, 0.9703, 0.9891, 0.9703, 0.9891, 0.9703, 0.9886, 0.9707, 0.9886, 0.9707, 0.9891, 0.9707, 0.9891, 0.9707, 0.9886, 0.9711, 0.9886, 0.9711, 0.9891, 0.9711, 0.9891, 0.9711, 0.9886, 0.9715, 0.9886, 0.9715, 0.9891, 0.9686, 0.9891, 0.9686, 0.9886, 0.9689, 0.9886, 0.9689, 0.9891, 0.9689, 0.9891, 0.9689, 0.9886, 0.9693, 0.9886, 0.9693, 0.9891, 0.9693, 0.9891, 0.9693, 0.9886, 0.9697, 0.9886, 0.9697, 0.9891, 0.9739, 0.957, 0.9733, 0.9561, 0.9737, 0.956, 0.9741, 0.956, 0.9739, 0.957, 0.9748, 0.9564, 0.9749, 0.9568, 0.9749, 0.9572, 0.9737, 0.958, 0.9739, 0.957, 0.9745, 0.9578, 0.9741, 0.958, 0.9739, 0.957, 0.9729, 0.9568, 0.9731, 0.9564, 0.9733, 0.9561, 0.9733, 0.9578, 0.9731, 0.9575, 0.9739, 0.957, 0.9737, 0.958, 0.9748, 0.9564, 0.9739, 0.957, 0.9741, 0.956, 0.9745, 0.9561, 0.9745, 0.9578, 0.9739, 0.957, 0.9749, 0.9572, 0.9748, 0.9575, 0.9731, 0.9575, 0.9729, 0.9572, 0.9729, 0.9568, 0.9739, 0.957, 0.9693, 0.9885, 0.9689, 0.9885, 0.9689, 0.9884, 0.9693, 0.9884, 0.9678, 0.9885, 0.9675, 0.9885, 0.9675, 0.9884, 0.9678, 0.9884, 0.9726, 0.9885, 0.9722, 0.9885, 0.9722, 0.9884, 0.9726, 0.9884, 0.97, 0.9885, 0.9697, 0.9885, 0.9697, 0.9884, 0.97, 0.9884, 0.9714, 0.9885, 0.9711, 0.9885, 0.9711, 0.9884, 0.9715, 0.9884, 0.9718, 0.9885, 0.9715, 0.9885, 0.9715, 0.9884, 0.9718, 0.9884, 0.9707, 0.9885, 0.9704, 0.9885, 0.9703, 0.9884, 0.9707, 0.9884, 0.9697, 0.9885, 0.9693, 0.9885, 0.9693, 0.9884, 0.9697, 0.9884, 0.9682, 0.9885, 0.9678, 0.9885, 0.9678, 0.9884, 0.9682, 0.9884, 0.9729, 0.9885, 0.9726, 0.9885, 0.9726, 0.9884, 0.9729, 0.9884, 0.9689, 0.9885, 0.9686, 0.9885, 0.9686, 0.9884, 0.9689, 0.9884, 0.9675, 0.9885, 0.9671, 0.9885, 0.9671, 0.9884, 0.9675, 0.9884, 0.9722, 0.9885, 0.9718, 0.9885, 0.9718, 0.9884, 0.9722, 0.9884, 0.9711, 0.9885, 0.9707, 0.9885, 0.9707, 0.9884, 0.9711, 0.9884, 0.9685, 0.9885, 0.9682, 0.9885, 0.9682, 0.9884, 0.9686, 0.9884, 0.9704, 0.9885, 0.97, 0.9885, 0.97, 0.9884, 0.9703, 0.9884, 0.9703, 0.9886, 0.97, 0.9886, 0.97, 0.9885, 0.9704, 0.9885, 0.9686, 0.9886, 0.9682, 0.9886, 0.9682, 0.9885, 0.9685, 0.9885, 0.9711, 0.9886, 0.9707, 0.9886, 0.9707, 0.9885, 0.9711, 0.9885, 0.9722, 0.9886, 0.9718, 0.9886, 0.9718, 0.9885, 0.9722, 0.9885, 0.9675, 0.9886, 0.9671, 0.9886, 0.9671, 0.9885, 0.9675, 0.9885, 0.9689, 0.9886, 0.9686, 0.9886, 0.9686, 0.9885, 0.9689, 0.9885, 0.9729, 0.9886, 0.9726, 0.9886, 0.9726, 0.9885, 0.9729, 0.9885, 0.9682, 0.9886, 0.9678, 0.9886, 0.9678, 0.9885, 0.9682, 0.9885, 0.9697, 0.9886, 0.9693, 0.9886, 0.9693, 0.9885, 0.9697, 0.9885, 0.9707, 0.9886, 0.9703, 0.9886, 0.9704, 0.9885, 0.9707, 0.9885, 0.9718, 0.9886, 0.9715, 0.9886, 0.9715, 0.9885, 0.9718, 0.9885, 0.9715, 0.9886, 0.9711, 0.9886, 0.9711, 0.9885, 0.9714, 0.9885, 0.97, 0.9886, 0.9697, 0.9886, 0.9697, 0.9885, 0.97, 0.9885, 0.9726, 0.9886, 0.9722, 0.9886, 0.9722, 0.9885, 0.9726, 0.9885, 0.9678, 0.9886, 0.9675, 0.9886, 0.9675, 0.9885, 0.9678, 0.9885, 0.9693, 0.9886, 0.9689, 0.9886, 0.9689, 0.9885, 0.9693, 0.9885, 0.9711, 0.9884, 0.9707, 0.9884, 0.9707, 0.9868, 0.9711, 0.9868, 0.9686, 0.9884, 0.9682, 0.9884, 0.9682, 0.9868, 0.9685, 0.9868, 0.9715, 0.9884, 0.9711, 0.9884, 0.9711, 0.9868, 0.9714, 0.9868, 0.9718, 0.9884, 0.9715, 0.9884, 0.9715, 0.9868, 0.9718, 0.9868, 0.9689, 0.9884, 0.9686, 0.9884, 0.9686, 0.9868, 0.9689, 0.9868, 0.9722, 0.9884, 0.9718, 0.9884, 0.9718, 0.9868, 0.9722, 0.9868, 0.9693, 0.9884, 0.9689, 0.9884, 0.9689, 0.9868, 0.9693, 0.9868, 0.9726, 0.9884, 0.9722, 0.9884, 0.9722, 0.9868, 0.9725, 0.9868, 0.97, 0.9884, 0.9697, 0.9884, 0.9696, 0.9868, 0.9699, 0.9868, 0.9697, 0.9884, 0.9693, 0.9884, 0.9693, 0.9868, 0.9696, 0.9868, 0.9729, 0.9884, 0.9726, 0.9884, 0.9725, 0.9868, 0.9728, 0.9868, 0.9675, 0.9884, 0.9671, 0.9884, 0.9672, 0.9868, 0.9675, 0.9868, 0.9703, 0.9884, 0.97, 0.9884, 0.9701, 0.9868, 0.9704, 0.9868, 0.9678, 0.9884, 0.9675, 0.9884, 0.9675, 0.9868, 0.9678, 0.9868, 0.9707, 0.9884, 0.9703, 0.9884, 0.9704, 0.9868, 0.9707, 0.9868, 0.9682, 0.9884, 0.9678, 0.9884, 0.9678, 0.9868, 0.9682, 0.9868, 0.9722, 0.9868, 0.9718, 0.9868, 0.9719, 0.9863, 0.9722, 0.9863, 0.9693, 0.9868, 0.9689, 0.9868, 0.969, 0.9863, 0.9693, 0.9863, 0.9725, 0.9868, 0.9722, 0.9868, 0.9722, 0.9863, 0.9725, 0.9863, 0.9699, 0.9868, 0.9696, 0.9868, 0.9696, 0.9863, 0.9698, 0.9863, 0.9696, 0.9868, 0.9693, 0.9868, 0.9693, 0.9863, 0.9696, 0.9863, 0.9728, 0.9868, 0.9725, 0.9868, 0.9725, 0.9863, 0.9727, 0.9863, 0.9675, 0.9868, 0.9672, 0.9868, 0.9673, 0.9863, 0.9675, 0.9863, 0.9704, 0.9868, 0.9701, 0.9868, 0.9702, 0.9863, 0.9704, 0.9863, 0.9678, 0.9868, 0.9675, 0.9868, 0.9675, 0.9863, 0.9678, 0.9863, 0.9707, 0.9868, 0.9704, 0.9868, 0.9704, 0.9863, 0.9707, 0.9863, 0.9682, 0.9868, 0.9678, 0.9868, 0.9678, 0.9863, 0.9681, 0.9863, 0.9711, 0.9868, 0.9707, 0.9868, 0.9707, 0.9863, 0.971, 0.9863, 0.9685, 0.9868, 0.9682, 0.9868, 0.9681, 0.9863, 0.9684, 0.9863, 0.9714, 0.9868, 0.9711, 0.9868, 0.971, 0.9863, 0.9713, 0.9863, 0.9718, 0.9868, 0.9715, 0.9868, 0.9716, 0.9863, 0.9719, 0.9863, 0.9689, 0.9868, 0.9686, 0.9868, 0.9687, 0.9863, 0.969, 0.9863, 0.9719, 0.9863, 0.9716, 0.9863, 0.9717, 0.9823, 0.9719, 0.9823, 0.969, 0.9863, 0.9687, 0.9863, 0.9688, 0.9823, 0.969, 0.9823, 0.9722, 0.9863, 0.9719, 0.9863, 0.9719, 0.9823, 0.9722, 0.9823, 0.9693, 0.9863, 0.969, 0.9863, 0.969, 0.9823, 0.9693, 0.9823, 0.9725, 0.9863, 0.9722, 0.9863, 0.9722, 0.9823, 0.9724, 0.9823, 0.9698, 0.9863, 0.9696, 0.9863, 0.9695, 0.9823, 0.9697, 0.9823, 0.9696, 0.9863, 0.9693, 0.9863, 0.9693, 0.9823, 0.9695, 0.9823, 0.9727, 0.9863, 0.9725, 0.9863, 0.9724, 0.9823, 0.9726, 0.9823, 0.9675, 0.9863, 0.9673, 0.9863, 0.9674, 0.9823, 0.9676, 0.9823, 0.9704, 0.9863, 0.9702, 0.9863, 0.9703, 0.9823, 0.9705, 0.9823, 0.9678, 0.9863, 0.9675, 0.9863, 0.9676, 0.9823, 0.9678, 0.9823, 0.9707, 0.9863, 0.9704, 0.9863, 0.9705, 0.9823, 0.9707, 0.9823, 0.9681, 0.9863, 0.9678, 0.9863, 0.9678, 0.9823, 0.9681, 0.9823, 0.971, 0.9863, 0.9707, 0.9863, 0.9707, 0.9823, 0.971, 0.9823, 0.9684, 0.9863, 0.9681, 0.9863, 0.9681, 0.9823, 0.9683, 0.9823, 0.9713, 0.9863, 0.971, 0.9863, 0.971, 0.9823, 0.9712, 0.9823, 0.9707, 0.9823, 0.9705, 0.9823, 0.9704, 0.9816, 0.9707, 0.9816, 0.9681, 0.9823, 0.9678, 0.9823, 0.9678, 0.9816, 0.9681, 0.9816, 0.971, 0.9823, 0.9707, 0.9823, 0.9707, 0.9816, 0.971, 0.9816, 0.9683, 0.9823, 0.9681, 0.9823, 0.9681, 0.9816, 0.9684, 0.9816, 0.9712, 0.9823, 0.971, 0.9823, 0.971, 0.9816, 0.9713, 0.9816, 0.9719, 0.9823, 0.9717, 0.9823, 0.9716, 0.9816, 0.9719, 0.9816, 0.969, 0.9823, 0.9688, 0.9823, 0.9687, 0.9816, 0.969, 0.9816, 0.9722, 0.9823, 0.9719, 0.9823, 0.9719, 0.9816, 0.9722, 0.9816, 0.9693, 0.9823, 0.969, 0.9823, 0.969, 0.9816, 0.9693, 0.9816, 0.9724, 0.9823, 0.9722, 0.9823, 0.9722, 0.9816, 0.9725, 0.9816, 0.9697, 0.9823, 0.9695, 0.9823, 0.9696, 0.9816, 0.9698, 0.9816, 0.9695, 0.9823, 0.9693, 0.9823, 0.9693, 0.9816, 0.9696, 0.9816, 0.9726, 0.9823, 0.9724, 0.9823, 0.9725, 0.9816, 0.9727, 0.9816, 0.9676, 0.9823, 0.9674, 0.9823, 0.9673, 0.9816, 0.9675, 0.9816, 0.9705, 0.9823, 0.9703, 0.9823, 0.9702, 0.9816, 0.9704, 0.9816, 0.9678, 0.9823, 0.9676, 0.9823, 0.9675, 0.9816, 0.9678, 0.9816, 0.9698, 0.9816, 0.9696, 0.9816, 0.9696, 0.9809, 0.9698, 0.9809, 0.9696, 0.9816, 0.9693, 0.9816, 0.9693, 0.9809, 0.9696, 0.9809, 0.9727, 0.9816, 0.9725, 0.9816, 0.9725, 0.9809, 0.9727, 0.9809, 0.9675, 0.9816, 0.9673, 0.9816, 0.9673, 0.9809, 0.9675, 0.9809, 0.9704, 0.9816, 0.9702, 0.9816, 0.9702, 0.9809, 0.9704, 0.9809, 0.9678, 0.9816, 0.9675, 0.9816, 0.9675, 0.9809, 0.9678, 0.9809, 0.9707, 0.9816, 0.9704, 0.9816, 0.9704, 0.9809, 0.9707, 0.9809, 0.9681, 0.9816, 0.9678, 0.9816, 0.9678, 0.9809, 0.9681, 0.9809, 0.971, 0.9816, 0.9707, 0.9816, 0.9707, 0.9809, 0.971, 0.9809, 0.9684, 0.9816, 0.9681, 0.9816, 0.9681, 0.9809, 0.9684, 0.9809, 0.9713, 0.9816, 0.971, 0.9816, 0.971, 0.9809, 0.9713, 0.9809, 0.9719, 0.9816, 0.9716, 0.9816, 0.9716, 0.9809, 0.9719, 0.9809, 0.969, 0.9816, 0.9687, 0.9816, 0.9687, 0.9809, 0.969, 0.9809, 0.9722, 0.9816, 0.9719, 0.9816, 0.9719, 0.9809, 0.9722, 0.9809, 0.9693, 0.9816, 0.969, 0.9816, 0.969, 0.9809, 0.9693, 0.9809, 0.9725, 0.9816, 0.9722, 0.9816, 0.9722, 0.9809, 0.9725, 0.9809, 0.9719, 0.9809, 0.9716, 0.9809, 0.9717, 0.9801, 0.9719, 0.9801, 0.969, 0.9809, 0.9687, 0.9809, 0.9688, 0.9801, 0.969, 0.9801, 0.9722, 0.9809, 0.9719, 0.9809, 0.9719, 0.9801, 0.9722, 0.9801, 0.9693, 0.9809, 0.969, 0.9809, 0.969, 0.9801, 0.9693, 0.9801, 0.9725, 0.9809, 0.9722, 0.9809, 0.9722, 0.9801, 0.9724, 0.9801, 0.9698, 0.9809, 0.9696, 0.9809, 0.9695, 0.9801, 0.9697, 0.9801, 0.9696, 0.9809, 0.9693, 0.9809, 0.9693, 0.9801, 0.9695, 0.9801, 0.9727, 0.9809, 0.9725, 0.9809, 0.9724, 0.9801, 0.9726, 0.9801, 0.9675, 0.9809, 0.9673, 0.9809, 0.9674, 0.9801, 0.9676, 0.9801, 0.9704, 0.9809, 0.9702, 0.9809, 0.9703, 0.9801, 0.9705, 0.9801, 0.9678, 0.9809, 0.9675, 0.9809, 0.9676, 0.9801, 0.9678, 0.9801, 0.9707, 0.9809, 0.9704, 0.9809, 0.9705, 0.9801, 0.9707, 0.9801, 0.9681, 0.9809, 0.9678, 0.9809, 0.9678, 0.9801, 0.9681, 0.9801, 0.971, 0.9809, 0.9707, 0.9809, 0.9707, 0.9801, 0.971, 0.9801, 0.9684, 0.9809, 0.9681, 0.9809, 0.9681, 0.9801, 0.9683, 0.9801, 0.9713, 0.9809, 0.971, 0.9809, 0.971, 0.9801, 0.9712, 0.9801, 0.9707, 0.9801, 0.9705, 0.9801, 0.9705, 0.9752, 0.9707, 0.9752, 0.9681, 0.9801, 0.9678, 0.9801, 0.9678, 0.9752, 0.9681, 0.9752, 0.971, 0.9801, 0.9707, 0.9801, 0.9707, 0.9752, 0.971, 0.9752, 0.9683, 0.9801, 0.9681, 0.9801, 0.9681, 0.9752, 0.9683, 0.9752, 0.9712, 0.9801, 0.971, 0.9801, 0.971, 0.9752, 0.9712, 0.9752, 0.9719, 0.9801, 0.9717, 0.9801, 0.9717, 0.9752, 0.9719, 0.9752, 0.969, 0.9801, 0.9688, 0.9801, 0.9688, 0.9752, 0.969, 0.9752, 0.9722, 0.9801, 0.9719, 0.9801, 0.9719, 0.9752, 0.9722, 0.9752, 0.9693, 0.9801, 0.969, 0.9801, 0.969, 0.9752, 0.9693, 0.9752, 0.9724, 0.9801, 0.9722, 0.9801, 0.9722, 0.9752, 0.9724, 0.9752, 0.9697, 0.9801, 0.9695, 0.9801, 0.9695, 0.9752, 0.9697, 0.9752, 0.9695, 0.9801, 0.9693, 0.9801, 0.9693, 0.9752, 0.9695, 0.9752, 0.9726, 0.9801, 0.9724, 0.9801, 0.9724, 0.9752, 0.9726, 0.9752, 0.9676, 0.9801, 0.9674, 0.9801, 0.9674, 0.9752, 0.9676, 0.9752, 0.9705, 0.9801, 0.9703, 0.9801, 0.9703, 0.9752, 0.9705, 0.9752, 0.9678, 0.9801, 0.9676, 0.9801, 0.9676, 0.9752, 0.9678, 0.9752, 0.9695, 0.9752, 0.9693, 0.9752, 0.9693, 0.9747, 0.9694, 0.9747, 0.9726, 0.9752, 0.9724, 0.9752, 0.9723, 0.9747, 0.9724, 0.9747, 0.9676, 0.9752, 0.9674, 0.9752, 0.9676, 0.9747, 0.9677, 0.9747, 0.9705, 0.9752, 0.9703, 0.9752, 0.9705, 0.9747, 0.9706, 0.9747, 0.9678, 0.9752, 0.9676, 0.9752, 0.9677, 0.9747, 0.9678, 0.9747, 0.9707, 0.9752, 0.9705, 0.9752, 0.9706, 0.9747, 0.9707, 0.9747, 0.9681, 0.9752, 0.9678, 0.9752, 0.9678, 0.9747, 0.968, 0.9747, 0.971, 0.9752, 0.9707, 0.9752, 0.9707, 0.9747, 0.9709, 0.9747, 0.9683, 0.9752, 0.9681, 0.9752, 0.968, 0.9747, 0.9681, 0.9747, 0.9712, 0.9752, 0.971, 0.9752, 0.9709, 0.9747, 0.971, 0.9747, 0.9719, 0.9752, 0.9717, 0.9752, 0.9719, 0.9747, 0.972, 0.9747, 0.969, 0.9752, 0.9688, 0.9752, 0.969, 0.9747, 0.9691, 0.9747, 0.9722, 0.9752, 0.9719, 0.9752, 0.972, 0.9747, 0.9722, 0.9747, 0.9693, 0.9752, 0.969, 0.9752, 0.9691, 0.9747, 0.9693, 0.9747, 0.9724, 0.9752, 0.9722, 0.9752, 0.9722, 0.9747, 0.9723, 0.9747, 0.9697, 0.9752, 0.9695, 0.9752, 0.9694, 0.9747, 0.9695, 0.9747, 0.9707, 0.9747, 0.9706, 0.9747, 0.9706, 0.956, 0.9707, 0.956, 0.968, 0.9747, 0.9678, 0.9747, 0.9678, 0.956, 0.968, 0.956, 0.9709, 0.9747, 0.9707, 0.9747, 0.9707, 0.956, 0.9709, 0.956, 0.9681, 0.9747, 0.968, 0.9747, 0.968, 0.956, 0.9681, 0.956, 0.971, 0.9747, 0.9709, 0.9747, 0.9709, 0.956, 0.971, 0.956, 0.972, 0.9747, 0.9719, 0.9747, 0.9719, 0.956, 0.972, 0.956, 0.9691, 0.9747, 0.969, 0.9747, 0.969, 0.956, 0.9691, 0.956, 0.9722, 0.9747, 0.972, 0.9747, 0.972, 0.956, 0.9722, 0.956, 0.9693, 0.9747, 0.9691, 0.9747, 0.9691, 0.956, 0.9693, 0.956, 0.9723, 0.9747, 0.9722, 0.9747, 0.9722, 0.956, 0.9723, 0.956, 0.9695, 0.9747, 0.9694, 0.9747, 0.9694, 0.956, 0.9695, 0.956, 0.9694, 0.9747, 0.9693, 0.9747, 0.9693, 0.956, 0.9694, 0.956, 0.9724, 0.9747, 0.9723, 0.9747, 0.9723, 0.956, 0.9724, 0.956, 0.9677, 0.9747, 0.9676, 0.9747, 0.9676, 0.956, 0.9677, 0.956, 0.9706, 0.9747, 0.9705, 0.9747, 0.9705, 0.956, 0.9706, 0.956, 0.9678, 0.9747, 0.9677, 0.9747, 0.9677, 0.956, 0.9678, 0.956, 0.9737, 0.9653, 0.9737, 0.9651, 0.9738, 0.9651, 0.9738, 0.9653, 0.973, 0.965, 0.973, 0.9651, 0.9729, 0.9651, 0.973, 0.9649, 0.9737, 0.9654, 0.9737, 0.9653, 0.9738, 0.9653, 0.9738, 0.9655, 0.9732, 0.9649, 0.973, 0.965, 0.973, 0.9649, 0.9731, 0.9648, 0.9736, 0.9655, 0.9737, 0.9654, 0.9738, 0.9655, 0.9736, 0.9656, 0.9733, 0.9648, 0.9732, 0.9649, 0.9731, 0.9648, 0.9733, 0.9647, 0.9734, 0.9656, 0.9736, 0.9655, 0.9736, 0.9656, 0.9735, 0.9657, 0.9734, 0.9648, 0.9733, 0.9648, 0.9733, 0.9647, 0.9735, 0.9647, 0.9733, 0.9656, 0.9734, 0.9656, 0.9735, 0.9657, 0.9733, 0.9657, 0.9736, 0.9649, 0.9734, 0.9648, 0.9735, 0.9647, 0.9736, 0.9648, 0.9732, 0.9655, 0.9733, 0.9656, 0.9733, 0.9657, 0.9731, 0.9656, 0.9737, 0.965, 0.9736, 0.9649, 0.9736, 0.9648, 0.9738, 0.9649, 0.973, 0.9653, 0.973, 0.9654, 0.973, 0.9655, 0.9729, 0.9653, 0.973, 0.9654, 0.9732, 0.9655, 0.9731, 0.9656, 0.973, 0.9655, 0.9737, 0.9651, 0.9737, 0.965, 0.9738, 0.9649, 0.9738, 0.9651, 0.973, 0.9651, 0.973, 0.9653, 0.9729, 0.9653, 0.9729, 0.9651, 0.9746, 0.9655, 0.9744, 0.9655, 0.9744, 0.9652, 0.9746, 0.9652, 0.9762, 0.9579, 0.9761, 0.9579, 0.9761, 0.9576, 0.9762, 0.9576, 0.9761, 0.9579, 0.9759, 0.9579, 0.9759, 0.9576, 0.9761, 0.9576, 0.9747, 0.9655, 0.9746, 0.9655, 0.9746, 0.9652, 0.9747, 0.9652, 0.9751, 0.9579, 0.9749, 0.9579, 0.9749, 0.9576, 0.9751, 0.9576, 0.9761, 0.9651, 0.976, 0.9651, 0.976, 0.9648, 0.9761, 0.9648, 0.9752, 0.9579, 0.9751, 0.9579, 0.9751, 0.9576, 0.9752, 0.9576, 0.9763, 0.9651, 0.9761, 0.9651, 0.9761, 0.9648, 0.9763, 0.9648, 0.9754, 0.9579, 0.9752, 0.9579, 0.9752, 0.9576, 0.9754, 0.9576, 0.9765, 0.9651, 0.9763, 0.9651, 0.9763, 0.9648, 0.9765, 0.9648, 0.9756, 0.9579, 0.9754, 0.9579, 0.9754, 0.9576, 0.9756, 0.9576, 0.9767, 0.9651, 0.9765, 0.9651, 0.9765, 0.9648, 0.9767, 0.9648, 0.9742, 0.9655, 0.9741, 0.9655, 0.9741, 0.9652, 0.9742, 0.9652, 0.9757, 0.9579, 0.9756, 0.9579, 0.9756, 0.9576, 0.9757, 0.9576, 0.9744, 0.9655, 0.9742, 0.9655, 0.9742, 0.9652, 0.9744, 0.9652, 0.9759, 0.9579, 0.9757, 0.9579, 0.9757, 0.9576, 0.9759, 0.9576, 0.9767, 0.9648, 0.9765, 0.9648, 0.9765, 0.9647, 0.9766, 0.9647, 0.9742, 0.9652, 0.9741, 0.9652, 0.9741, 0.965, 0.9742, 0.965, 0.9757, 0.9576, 0.9756, 0.9576, 0.9756, 0.9574, 0.9758, 0.9574, 0.9744, 0.9652, 0.9742, 0.9652, 0.9742, 0.965, 0.9744, 0.965, 0.9759, 0.9576, 0.9757, 0.9576, 0.9758, 0.9574, 0.9759, 0.9574, 0.9746, 0.9652, 0.9744, 0.9652, 0.9744, 0.965, 0.9746, 0.965, 0.9762, 0.9576, 0.9761, 0.9576, 0.9761, 0.9574, 0.9762, 0.9574, 0.9761, 0.9576, 0.9759, 0.9576, 0.9759, 0.9574, 0.9761, 0.9574, 0.9747, 0.9652, 0.9746, 0.9652, 0.9746, 0.965, 0.9747, 0.965, 0.9751, 0.9576, 0.9749, 0.9576, 0.9749, 0.9574, 0.9751, 0.9574, 0.9761, 0.9648, 0.976, 0.9648, 0.976, 0.9647, 0.9762, 0.9647, 0.9752, 0.9576, 0.9751, 0.9576, 0.9751, 0.9574, 0.9752, 0.9574, 0.9763, 0.9648, 0.9761, 0.9648, 0.9762, 0.9647, 0.9763, 0.9647, 0.9754, 0.9576, 0.9752, 0.9576, 0.9752, 0.9574, 0.9754, 0.9574, 0.9765, 0.9648, 0.9763, 0.9648, 0.9763, 0.9647, 0.9765, 0.9647, 0.9756, 0.9576, 0.9754, 0.9576, 0.9754, 0.9574, 0.9755, 0.9574, 0.9752, 0.9574, 0.9751, 0.9574, 0.9751, 0.956, 0.9752, 0.956, 0.9763, 0.9647, 0.9762, 0.9647, 0.9762, 0.9632, 0.9763, 0.9632, 0.9754, 0.9574, 0.9752, 0.9574, 0.9752, 0.956, 0.9754, 0.956, 0.9765, 0.9647, 0.9763, 0.9647, 0.9763, 0.9632, 0.9765, 0.9632, 0.9755, 0.9574, 0.9754, 0.9574, 0.9754, 0.956, 0.9755, 0.956, 0.9766, 0.9647, 0.9765, 0.9647, 0.9765, 0.9632, 0.9766, 0.9632, 0.9742, 0.965, 0.9741, 0.965, 0.9741, 0.9636, 0.9742, 0.9636, 0.9758, 0.9574, 0.9756, 0.9574, 0.9756, 0.956, 0.9758, 0.956, 0.9744, 0.965, 0.9742, 0.965, 0.9742, 0.9636, 0.9744, 0.9636, 0.9759, 0.9574, 0.9758, 0.9574, 0.9758, 0.956, 0.9759, 0.956, 0.9746, 0.965, 0.9744, 0.965, 0.9744, 0.9636, 0.9746, 0.9636, 0.9762, 0.9574, 0.9761, 0.9574, 0.9761, 0.956, 0.9762, 0.956, 0.9761, 0.9574, 0.9759, 0.9574, 0.9759, 0.956, 0.9761, 0.956, 0.9747, 0.965, 0.9746, 0.965, 0.9746, 0.9636, 0.9747, 0.9636, 0.9751, 0.9574, 0.9749, 0.9574, 0.9749, 0.956, 0.9751, 0.956, 0.9762, 0.9647, 0.976, 0.9647, 0.976, 0.9632, 0.9762, 0.9632, 0.9738, 0.9639, 0.9737, 0.9638, 0.9738, 0.9637, 0.974, 0.9638, 0.9731, 0.9642, 0.9731, 0.9644, 0.973, 0.9645, 0.9729, 0.9643, 0.9731, 0.9644, 0.9732, 0.9645, 0.9731, 0.9647, 0.973, 0.9645, 0.9739, 0.9641, 0.9738, 0.9639, 0.974, 0.9638, 0.9741, 0.964, 0.9731, 0.9641, 0.9731, 0.9642, 0.9729, 0.9643, 0.9729, 0.964, 0.9739, 0.9642, 0.9739, 0.9641, 0.9741, 0.964, 0.9741, 0.9643, 0.9731, 0.9639, 0.9731, 0.9641, 0.9729, 0.964, 0.973, 0.9638, 0.9738, 0.9644, 0.9739, 0.9642, 0.9741, 0.9643, 0.974, 0.9645, 0.9732, 0.9638, 0.9731, 0.9639, 0.973, 0.9638, 0.9731, 0.9637, 0.9737, 0.9645, 0.9738, 0.9644, 0.974, 0.9645, 0.9738, 0.9647, 0.9734, 0.9637, 0.9732, 0.9638, 0.9731, 0.9637, 0.9734, 0.9636, 0.9736, 0.9646, 0.9737, 0.9645, 0.9738, 0.9647, 0.9736, 0.9647, 0.9736, 0.9637, 0.9734, 0.9637, 0.9734, 0.9636, 0.9736, 0.9636, 0.9734, 0.9646, 0.9736, 0.9646, 0.9736, 0.9647, 0.9734, 0.9647, 0.9737, 0.9638, 0.9736, 0.9637, 0.9736, 0.9636, 0.9738, 0.9637, 0.9732, 0.9645, 0.9734, 0.9646, 0.9734, 0.9647, 0.9731, 0.9647, 0.9751, 0.9636, 0.9751, 0.9638, 0.9747, 0.9638, 0.9747, 0.9636, 0.9741, 0.9583, 0.9739, 0.9583, 0.9739, 0.958, 0.9741, 0.958, 0.9753, 0.9583, 0.9751, 0.9583, 0.9751, 0.958, 0.9753, 0.958, 0.9762, 0.9568, 0.9764, 0.9568, 0.9764, 0.9572, 0.9762, 0.9572, 0.9762, 0.956, 0.9764, 0.956, 0.9764, 0.9564, 0.9762, 0.9564, 0.9751, 0.9651, 0.9751, 0.9653, 0.9747, 0.9653, 0.9747, 0.9651, 0.9751, 0.9647, 0.9751, 0.9649, 0.9747, 0.9649, 0.9747, 0.9647, 0.9751, 0.9649, 0.9751, 0.9651, 0.9747, 0.9651, 0.9747, 0.9649, 0.9751, 0.9644, 0.9751, 0.9647, 0.9747, 0.9647, 0.9747, 0.9644, 0.979, 0.9583, 0.9791, 0.958, 0.9791, 0.9584, 0.9762, 0.9564, 0.9764, 0.9564, 0.9764, 0.9568, 0.9762, 0.9568, 0.9747, 0.9583, 0.9745, 0.9583, 0.9745, 0.958, 0.9747, 0.958, 0.9738, 0.9647, 0.974, 0.9647, 0.974, 0.9651, 0.9738, 0.9651, 0.9751, 0.9642, 0.9751, 0.9644, 0.9747, 0.9644, 0.9747, 0.9642, 0.9751, 0.9638, 0.9751, 0.964, 0.9747, 0.964, 0.9747, 0.9638, 0.9751, 0.964, 0.9751, 0.9642, 0.9747, 0.9642, 0.9747, 0.964, 0.9755, 0.9686, 0.9757, 0.9686, 0.9756, 0.9689, 0.9788, 0.9584, 0.9787, 0.9583, 0.9787, 0.958, 0.976, 0.9686, 0.9759, 0.9689, 0.9759, 0.9686, 0.9783, 0.9583, 0.9784, 0.958, 0.9784, 0.9584])
me_streetlight1.materials.append(mat_m_streetlight1)
me_streetlight1.update()

# ---- objects
ob_streetlight1_bulb = bpy.data.objects.new('StreetLight1_Bulb', me_streetlight1_bulb)
ob_streetlight1 = bpy.data.objects.new('StreetLight1', me_streetlight1)

# ---- transforms, parenting, visibility, modifiers, constraints
ob_streetlight1_bulb.location = (0.0, 0.0, 0.0)
ob_streetlight1.location = (0.0, 0.0, 0.0)
_m = ob_streetlight1.modifiers.new('Auto Smooth', 'NODES')
_m.node_group = ng_auto_smooth
_gi = [s.identifier for s in ng_auto_smooth.interface.items_tree if s.item_type == 'SOCKET' and s.in_out == 'INPUT']
_m[_gi[1]] = 0.5236  # Angle

# ---- collection membership
col_collection.objects.link(ob_streetlight1_bulb)
col_collection.objects.link(ob_streetlight1)

# ---- scene / render settings (as saved in the file)
scene.frame_start = 1; scene.frame_end = 250; scene.frame_set(1)
scene.render.engine = 'BLENDER_EEVEE_NEXT'
scene.cycles.sampling_pattern = 'TABULATED_SOBOL'
scene.cycles.use_light_tree = False
scene.view_settings.view_transform = 'Filmic'
bpy.context.view_layer.update()

# ---- added for rendering (the .blend has no active camera and no usable light): camera, sun
cam_auto = bpy.data.cameras.new('AutoCamera')
cam_auto.lens = 50.0
cam_auto.sensor_width = 36.0
cam_auto.clip_end = 1000.0
ob_auto_camera = bpy.data.objects.new('AutoCamera', cam_auto)
scene.collection.objects.link(ob_auto_camera)
ob_auto_camera.location = (4.35266, -5.22319, 5.77277)
ob_auto_camera.rotation_euler = (1.09748, -7.21219e-08, 0.694738)
scene.camera = ob_auto_camera
light_auto_sun = bpy.data.lights.new('AutoSun', 'SUN')
light_auto_sun.energy = 3.0
light_auto_sun.angle = 0.0523599
ob_auto_sun = bpy.data.objects.new('AutoSun', light_auto_sun)
scene.collection.objects.link(ob_auto_sun)
ob_auto_sun.rotation_euler = (0.872665, 0.174533, 0.523599)
bpy.context.view_layer.update()
